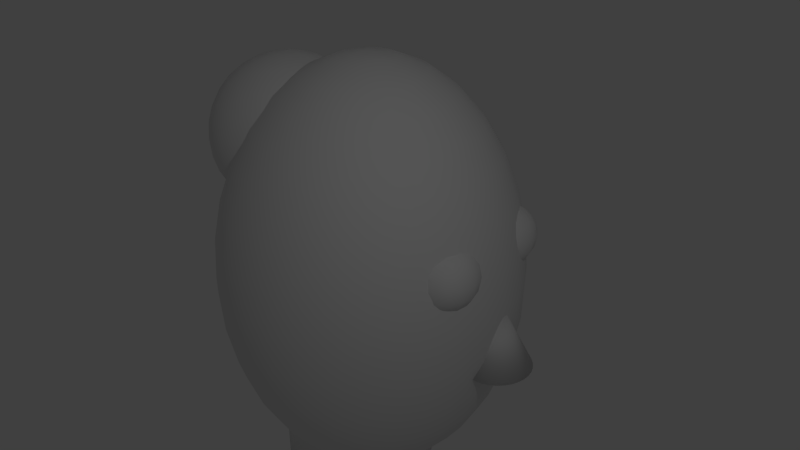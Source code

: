 # Source: womaninhat.blend  (saved by Blender 2.67.0; exported with 4.5.12 LTS)
import bpy
from mathutils import Matrix  # noqa: F401  (used for matrix-valued properties, if any)

bpy.ops.wm.read_factory_settings(use_empty=True)
scene = bpy.context.scene
scene.name = 'Scene'

# ---- collections
col_collection_1 = bpy.data.collections.new('Collection 1'); scene.collection.children.link(col_collection_1)

# ---- materials (node trees are filled in below, after node groups)
mat_material = bpy.data.materials.new('Material')
mat_material.alpha_threshold = 0.0
mat_material.use_transparent_shadow = False
mat_material.roughness = 0.5
mat_material.line_color = (0.0, 0.0, 0.0, 1.0)

# ---- material node trees

# ---- world
world_world = bpy.data.worlds.new('World'); scene.world = world_world
world_world.color = (0.05088, 0.05088, 0.05088)
world_world.use_sun_shadow = False
world_world.sun_shadow_jitter_overblur = 0.0
world_world.cycles.sampling_method = 'MANUAL'
world_world.cycles.sample_map_resolution = 256

# ---- cameras
cam_camera = bpy.data.cameras.new('Camera')
cam_camera.clip_end = 100.0
cam_camera.lens = 35.0
cam_camera.sensor_width = 32.0
cam_camera.sensor_height = 18.0
cam_camera.ortho_scale = 7.314
cam_camera.dof.focus_distance = 0.0
cam_camera.dof.aperture_fstop = 128.0

# ---- lights
light_lamp = bpy.data.lights.new('Lamp', 'POINT')
light_lamp.transmission_factor = 0.0
light_lamp.cutoff_distance = 30.0
light_lamp.energy = 100.0
light_lamp.shadow_buffer_clip_start = 1.001
light_lamp.shadow_soft_size = 0.1
light_lamp.shadow_maximum_resolution = 0.006
light_lamp.use_absolute_resolution = True
light_lamp.cycles.use_multiple_importance_sampling = False

# ---- meshes
me_cube_001 = bpy.data.meshes.new('Cube.001')
me_cube_001.from_pydata([(-2.435, -2.394, 2.761), (-2.37, -2.394, 3.112), (-2.37, -2.043, 2.761), (-2.37, -2.394, 2.41), (-2.37, -2.744, 2.761), (-2.309, -2.72, 3.087), (-2.309, -2.067, 3.087), (-2.309, -2.067, 2.435), (-2.309, -2.72, 2.435), (-1.468, -1.515, 2.761), (-1.468, -1.574, 3.112), (-1.082, -1.574, 2.761), (-1.468, -1.574, 2.41), (-1.854, -1.574, 2.761), (-1.828, -1.63, 3.087), (-1.109, -1.63, 3.087), (-1.109, -1.63, 2.435), (-1.828, -1.63, 2.435), (-0.5013, -2.394, 2.761), (-0.5662, -2.394, 3.112), (-0.5662, -2.744, 2.761), (-0.5662, -2.394, 2.41), (-0.5662, -2.043, 2.761), (-0.6274, -2.067, 3.087), (-0.6274, -2.72, 3.087), (-0.6274, -2.72, 2.435), (-0.6274, -2.067, 2.435), (-1.468, -3.272, 2.761), (-1.468, -3.213, 3.112), (-1.854, -3.213, 2.761), (-1.468, -3.213, 2.41), (-1.082, -3.213, 2.761), (-1.109, -3.158, 3.087), (-1.828, -3.158, 3.087), (-1.828, -3.158, 2.435), (-1.109, -3.158, 2.435), (-1.468, -2.394, 1.882), (-1.854, -2.394, 1.942), (-1.468, -2.043, 1.942), (-1.082, -2.394, 1.942), (-1.468, -2.744, 1.942), (-1.828, -2.72, 1.997), (-1.828, -2.067, 1.997), (-1.109, -2.067, 1.997), (-1.109, -2.72, 1.997), (-1.468, -2.394, 3.639), (-1.082, -2.394, 3.58), (-1.468, -2.043, 3.58), (-1.854, -2.394, 3.58), (-1.468, -2.744, 3.58), (-1.109, -2.72, 3.525), (-1.109, -2.067, 3.525), (-1.828, -2.067, 3.525), (-1.828, -2.72, 3.525), (-2.128, -2.696, 3.36), (-2.176, -2.394, 3.404), (-2.128, -2.092, 3.36), (-2.128, -1.795, 3.063), (-2.176, -1.75, 2.761), (-2.128, -1.795, 2.459), (-2.128, -2.092, 2.162), (-2.176, -2.394, 2.118), (-2.128, -2.696, 2.162), (-2.128, -2.993, 2.459), (-2.176, -3.037, 2.761), (-2.128, -2.993, 3.063), (-1.801, -1.795, 3.36), (-1.468, -1.75, 3.404), (-1.136, -1.795, 3.36), (-0.8089, -1.795, 3.063), (-0.7602, -1.75, 2.761), (-0.8089, -1.795, 2.459), (-1.136, -1.795, 2.162), (-1.468, -1.75, 2.118), (-1.801, -1.795, 2.162), (-0.8089, -2.092, 3.36), (-0.7602, -2.394, 3.404), (-0.8089, -2.696, 3.36), (-0.8089, -2.993, 3.063), (-0.7602, -3.037, 2.761), (-0.8089, -2.993, 2.459), (-0.8089, -2.696, 2.162), (-0.7602, -2.394, 2.118), (-0.8089, -2.092, 2.162), (-1.136, -2.993, 3.36), (-1.468, -3.037, 3.404), (-1.801, -2.993, 3.36), (-1.801, -2.993, 2.162), (-1.468, -3.037, 2.118), (-1.136, -2.993, 2.162), (-2.029, -2.903, 2.252), (-2.029, -1.884, 2.252), (-0.9077, -1.884, 2.252), (-0.9077, -2.903, 2.252), (-2.029, -2.903, 3.27), (-2.029, -1.884, 3.27), (-0.9077, -1.884, 3.27), (-0.9077, -2.903, 3.27), (2.435, -2.394, 2.761), (2.37, -2.394, 3.112), (2.37, -2.043, 2.761), (2.37, -2.394, 2.41), (2.37, -2.744, 2.761), (2.309, -2.72, 3.087), (2.309, -2.067, 3.087), (2.309, -2.067, 2.435), (2.309, -2.72, 2.435), (1.468, -1.515, 2.761), (1.468, -1.574, 3.112), (1.082, -1.574, 2.761), (1.468, -1.574, 2.41), (1.854, -1.574, 2.761), (1.828, -1.63, 3.087), (1.109, -1.63, 3.087), (1.109, -1.63, 2.435), (1.828, -1.63, 2.435), (0.5013, -2.394, 2.761), (0.5662, -2.394, 3.112), (0.5662, -2.744, 2.761), (0.5662, -2.394, 2.41), (0.5662, -2.043, 2.761), (0.6274, -2.067, 3.087), (0.6274, -2.72, 3.087), (0.6274, -2.72, 2.435), (0.6274, -2.067, 2.435), (1.468, -3.272, 2.761), (1.468, -3.213, 3.112), (1.854, -3.213, 2.761), (1.468, -3.213, 2.41), (1.082, -3.213, 2.761), (1.109, -3.158, 3.087), (1.828, -3.158, 3.087), (1.828, -3.158, 2.435), (1.109, -3.158, 2.435), (1.468, -2.394, 1.882), (1.854, -2.394, 1.942), (1.468, -2.043, 1.942), (1.082, -2.394, 1.942), (1.468, -2.744, 1.942), (1.828, -2.72, 1.997), (1.828, -2.067, 1.997), (1.109, -2.067, 1.997), (1.109, -2.72, 1.997), (1.468, -2.394, 3.639), (1.082, -2.394, 3.58), (1.468, -2.043, 3.58), (1.854, -2.394, 3.58), (1.468, -2.744, 3.58), (1.109, -2.72, 3.525), (1.109, -2.067, 3.525), (1.828, -2.067, 3.525), (1.828, -2.72, 3.525), (2.128, -2.696, 3.36), (2.176, -2.394, 3.404), (2.128, -2.092, 3.36), (2.128, -1.795, 3.063), (2.176, -1.75, 2.761), (2.128, -1.795, 2.459), (2.128, -2.092, 2.162), (2.176, -2.394, 2.118), (2.128, -2.696, 2.162), (2.128, -2.993, 2.459), (2.176, -3.037, 2.761), (2.128, -2.993, 3.063), (1.801, -1.795, 3.36), (1.468, -1.75, 3.404), (1.136, -1.795, 3.36), (0.8089, -1.795, 3.063), (0.7602, -1.75, 2.761), (0.8089, -1.795, 2.459), (1.136, -1.795, 2.162), (1.468, -1.75, 2.118), (1.801, -1.795, 2.162), (0.8089, -2.092, 3.36), (0.7602, -2.394, 3.404), (0.8089, -2.696, 3.36), (0.8089, -2.993, 3.063), (0.7602, -3.037, 2.761), (0.8089, -2.993, 2.459), (0.8089, -2.696, 2.162), (0.7602, -2.394, 2.118), (0.8089, -2.092, 2.162), (1.136, -2.993, 3.36), (1.468, -3.037, 3.404), (1.801, -2.993, 3.36), (1.801, -2.993, 2.162), (1.468, -3.037, 2.118), (1.136, -2.993, 2.162), (2.029, -2.903, 2.252), (2.029, -1.884, 2.252), (0.9077, -1.884, 2.252), (0.9077, -2.903, 2.252), (2.029, -2.903, 3.27), (2.029, -1.884, 3.27), (0.9077, -1.884, 3.27), (0.9077, -2.903, 3.27)], [], [(0, 4, 5, 1), (1, 5, 54, 55), (4, 64, 65, 5), (5, 65, 94, 54), (0, 1, 6, 2), (2, 6, 57, 58), (1, 55, 56, 6), (6, 56, 95, 57), (0, 2, 7, 3), (3, 7, 60, 61), (2, 58, 59, 7), (7, 59, 91, 60), (0, 3, 8, 4), (4, 8, 63, 64), (3, 61, 62, 8), (8, 62, 90, 63), (9, 13, 14, 10), (10, 14, 66, 67), (13, 58, 57, 14), (14, 57, 95, 66), (9, 10, 15, 11), (11, 15, 69, 70), (10, 67, 68, 15), (15, 68, 96, 69), (9, 11, 16, 12), (12, 16, 72, 73), (11, 70, 71, 16), (16, 71, 92, 72), (9, 12, 17, 13), (13, 17, 59, 58), (12, 73, 74, 17), (17, 74, 91, 59), (18, 22, 23, 19), (19, 23, 75, 76), (22, 70, 69, 23), (23, 69, 96, 75), (18, 19, 24, 20), (20, 24, 78, 79), (19, 76, 77, 24), (24, 77, 97, 78), (18, 20, 25, 21), (21, 25, 81, 82), (20, 79, 80, 25), (25, 80, 93, 81), (18, 21, 26, 22), (22, 26, 71, 70), (21, 82, 83, 26), (26, 83, 92, 71), (27, 31, 32, 28), (28, 32, 84, 85), (31, 79, 78, 32), (32, 78, 97, 84), (27, 28, 33, 29), (29, 33, 65, 64), (28, 85, 86, 33), (33, 86, 94, 65), (27, 29, 34, 30), (30, 34, 87, 88), (29, 64, 63, 34), (34, 63, 90, 87), (27, 30, 35, 31), (31, 35, 80, 79), (30, 88, 89, 35), (35, 89, 93, 80), (36, 40, 41, 37), (37, 41, 62, 61), (40, 88, 87, 41), (41, 87, 90, 62), (36, 37, 42, 38), (38, 42, 74, 73), (37, 61, 60, 42), (42, 60, 91, 74), (36, 38, 43, 39), (39, 43, 83, 82), (38, 73, 72, 43), (43, 72, 92, 83), (36, 39, 44, 40), (40, 44, 89, 88), (39, 82, 81, 44), (44, 81, 93, 89), (45, 49, 50, 46), (46, 50, 77, 76), (49, 85, 84, 50), (50, 84, 97, 77), (45, 46, 51, 47), (47, 51, 68, 67), (46, 76, 75, 51), (51, 75, 96, 68), (45, 47, 52, 48), (48, 52, 56, 55), (47, 67, 66, 52), (52, 66, 95, 56), (45, 48, 53, 49), (49, 53, 86, 85), (48, 55, 54, 53), (53, 54, 94, 86), (98, 99, 103, 102), (99, 153, 152, 103), (102, 103, 163, 162), (103, 152, 192, 163), (98, 100, 104, 99), (100, 156, 155, 104), (99, 104, 154, 153), (104, 155, 193, 154), (98, 101, 105, 100), (101, 159, 158, 105), (100, 105, 157, 156), (105, 158, 189, 157), (98, 102, 106, 101), (102, 162, 161, 106), (101, 106, 160, 159), (106, 161, 188, 160), (107, 108, 112, 111), (108, 165, 164, 112), (111, 112, 155, 156), (112, 164, 193, 155), (107, 109, 113, 108), (109, 168, 167, 113), (108, 113, 166, 165), (113, 167, 194, 166), (107, 110, 114, 109), (110, 171, 170, 114), (109, 114, 169, 168), (114, 170, 190, 169), (107, 111, 115, 110), (111, 156, 157, 115), (110, 115, 172, 171), (115, 157, 189, 172), (116, 117, 121, 120), (117, 174, 173, 121), (120, 121, 167, 168), (121, 173, 194, 167), (116, 118, 122, 117), (118, 177, 176, 122), (117, 122, 175, 174), (122, 176, 195, 175), (116, 119, 123, 118), (119, 180, 179, 123), (118, 123, 178, 177), (123, 179, 191, 178), (116, 120, 124, 119), (120, 168, 169, 124), (119, 124, 181, 180), (124, 169, 190, 181), (125, 126, 130, 129), (126, 183, 182, 130), (129, 130, 176, 177), (130, 182, 195, 176), (125, 127, 131, 126), (127, 162, 163, 131), (126, 131, 184, 183), (131, 163, 192, 184), (125, 128, 132, 127), (128, 186, 185, 132), (127, 132, 161, 162), (132, 185, 188, 161), (125, 129, 133, 128), (129, 177, 178, 133), (128, 133, 187, 186), (133, 178, 191, 187), (134, 135, 139, 138), (135, 159, 160, 139), (138, 139, 185, 186), (139, 160, 188, 185), (134, 136, 140, 135), (136, 171, 172, 140), (135, 140, 158, 159), (140, 172, 189, 158), (134, 137, 141, 136), (137, 180, 181, 141), (136, 141, 170, 171), (141, 181, 190, 170), (134, 138, 142, 137), (138, 186, 187, 142), (137, 142, 179, 180), (142, 187, 191, 179), (143, 144, 148, 147), (144, 174, 175, 148), (147, 148, 182, 183), (148, 175, 195, 182), (143, 145, 149, 144), (145, 165, 166, 149), (144, 149, 173, 174), (149, 166, 194, 173), (143, 146, 150, 145), (146, 153, 154, 150), (145, 150, 164, 165), (150, 154, 193, 164), (143, 147, 151, 146), (147, 183, 184, 151), (146, 151, 152, 153), (151, 184, 192, 152)])
me_cube_001.polygons.foreach_set('use_smooth', [True] * 192)
me_cube_001.use_remesh_preserve_volume = False
me_cube_001.use_remesh_preserve_attributes = False
me_cube_001.use_mirror_vertex_groups = False
me_cube_001.update()
me_cone_001 = bpy.data.meshes.new('Cone.001')
me_cone_001.from_pydata([(0.0, 1.0, -1.0), (0.0, 0.0, 1.0), (0.1951, 0.9808, -1.0), (0.3827, 0.9239, -1.0), (0.5556, 0.8315, -1.0), (0.7071, 0.7071, -1.0), (0.8315, 0.5556, -1.0), (0.9239, 0.3827, -1.0), (0.9808, 0.1951, -1.0), (1.0, 7.55e-08, -1.0), (0.9808, -0.1951, -1.0), (0.9239, -0.3827, -1.0), (0.8315, -0.5556, -1.0), (0.7071, -0.7071, -1.0), (0.5556, -0.8315, -1.0), (0.3827, -0.9239, -1.0), (0.1951, -0.9808, -1.0), (-3.258e-07, -1.0, -1.0), (-0.1951, -0.9808, -1.0), (-0.3827, -0.9239, -1.0), (-0.5556, -0.8315, -1.0), (-0.7071, -0.7071, -1.0), (-0.8315, -0.5556, -1.0), (-0.9239, -0.3827, -1.0), (-0.9808, -0.1951, -1.0), (-1.0, 9.656e-07, -1.0), (-0.9808, 0.1951, -1.0), (-0.9239, 0.3827, -1.0), (-0.8315, 0.5556, -1.0), (-0.7071, 0.7071, -1.0), (-0.5556, 0.8315, -1.0), (-0.3827, 0.9239, -1.0), (-0.1951, 0.9808, -1.0)], [], [(31, 1, 32), (0, 1, 2), (32, 1, 0), (2, 1, 3), (30, 1, 31), (29, 1, 30), (28, 1, 29), (27, 1, 28), (26, 1, 27), (25, 1, 26), (24, 1, 25), (23, 1, 24), (22, 1, 23), (21, 1, 22), (20, 1, 21), (19, 1, 20), (18, 1, 19), (17, 1, 18), (16, 1, 17), (15, 1, 16), (14, 1, 15), (13, 1, 14), (12, 1, 13), (11, 1, 12), (10, 1, 11), (9, 1, 10), (8, 1, 9), (7, 1, 8), (6, 1, 7), (5, 1, 6), (4, 1, 5), (3, 1, 4), (0, 2, 3, 4, 5, 6, 7, 8, 9, 10, 11, 12, 13, 14, 15, 16, 17, 18, 19, 20, 21, 22, 23, 24, 25, 26, 27, 28, 29, 30, 31, 32)])
me_cone_001.polygons.foreach_set('use_smooth', [True] * 33)
me_cone_001.use_remesh_preserve_volume = False
me_cone_001.use_remesh_preserve_attributes = False
me_cone_001.use_mirror_vertex_groups = False
me_cone_001.update()
me_cone = bpy.data.meshes.new('Cone')
me_cone.from_pydata([(0.0, 1.0, -1.0), (0.0, 0.0, 1.0), (0.1951, 0.9808, -1.0), (0.3827, 0.9239, -1.0), (0.5556, 0.8315, -1.0), (0.7071, 0.7071, -1.0), (0.8315, 0.5556, -1.0), (0.9239, 0.3827, -1.0), (0.9808, 0.1951, -1.0), (1.0, 7.55e-08, -1.0), (0.9808, -0.1951, -1.0), (0.9239, -0.3827, -1.0), (0.8315, -0.5556, -1.0), (0.7071, -0.7071, -1.0), (0.5556, -0.8315, -1.0), (0.3827, -0.9239, -1.0), (0.1951, -0.9808, -1.0), (-3.258e-07, -1.0, -1.0), (-0.1951, -0.9808, -1.0), (-0.3827, -0.9239, -1.0), (-0.5556, -0.8315, -1.0), (-0.7071, -0.7071, -1.0), (-0.8315, -0.5556, -1.0), (-0.9239, -0.3827, -1.0), (-0.9808, -0.1951, -1.0), (-1.0, 9.656e-07, -1.0), (-0.9808, 0.1951, -1.0), (-0.9239, 0.3827, -1.0), (-0.8315, 0.5556, -1.0), (-0.7071, 0.7071, -1.0), (-0.5556, 0.8315, -1.0), (-0.3827, 0.9239, -1.0), (-0.1951, 0.9808, -1.0)], [], [(31, 1, 32), (0, 1, 2), (32, 1, 0), (2, 1, 3), (30, 1, 31), (29, 1, 30), (28, 1, 29), (27, 1, 28), (26, 1, 27), (25, 1, 26), (24, 1, 25), (23, 1, 24), (22, 1, 23), (21, 1, 22), (20, 1, 21), (19, 1, 20), (18, 1, 19), (17, 1, 18), (16, 1, 17), (15, 1, 16), (14, 1, 15), (13, 1, 14), (12, 1, 13), (11, 1, 12), (10, 1, 11), (9, 1, 10), (8, 1, 9), (7, 1, 8), (6, 1, 7), (5, 1, 6), (4, 1, 5), (3, 1, 4), (0, 2, 3, 4, 5, 6, 7, 8, 9, 10, 11, 12, 13, 14, 15, 16, 17, 18, 19, 20, 21, 22, 23, 24, 25, 26, 27, 28, 29, 30, 31, 32)])
me_cone.polygons.foreach_set('use_smooth', [True] * 33)
me_cone.use_remesh_preserve_volume = False
me_cone.use_remesh_preserve_attributes = False
me_cone.use_mirror_vertex_groups = False
me_cone.update()
me_sphere_001 = bpy.data.meshes.new('Sphere.001')
me_sphere_001.from_pydata([(-0.1951, 0.0, 0.9808), (-0.3827, 0.0, 0.9239), (-0.5556, 0.0, 0.8315), (-0.7071, 0.0, 0.7071), (-0.8315, 0.0, 0.5556), (-0.9239, 0.0, 0.3827), (-0.9808, 0.0, 0.1951), (-1.0, 0.0, 7.55e-08), (-0.9808, 0.0, -0.1951), (-0.9239, 0.0, -0.3827), (-0.8315, 0.0, -0.5556), (-0.7071, 0.0, -0.7071), (-0.5556, 0.0, -0.8315), (-0.3827, 0.0, -0.9239), (-0.1951, 0.0, -0.9808), (3.258e-07, 0.0, -1.0), (-0.1913, 0.03806, 0.9808), (-0.3753, 0.07466, 0.9239), (-0.5449, 0.1084, 0.8315), (-0.6935, 0.1379, 0.7071), (-0.8155, 0.1622, 0.5556), (-0.9061, 0.1802, 0.3827), (-0.9619, 0.1913, 0.1951), (-0.9808, 0.1951, 1.192e-07), (-0.9619, 0.1913, -0.1951), (-0.9061, 0.1802, -0.3827), (-0.8155, 0.1622, -0.5556), (-0.6935, 0.1379, -0.7071), (-0.5449, 0.1084, -0.8315), (-0.3753, 0.07466, -0.9239), (-0.1913, 0.03806, -0.9808), (-0.1802, 0.07466, 0.9808), (-0.3536, 0.1464, 0.9239), (-0.5133, 0.2126, 0.8315), (-0.6533, 0.2706, 0.7071), (-0.7682, 0.3182, 0.5556), (-0.8536, 0.3536, 0.3827), (-0.9061, 0.3753, 0.1951), (-0.9239, 0.3827, 1.192e-07), (-0.9061, 0.3753, -0.1951), (-0.8536, 0.3536, -0.3827), (-0.7682, 0.3182, -0.5556), (-0.6533, 0.2706, -0.7071), (-0.5133, 0.2126, -0.8315), (-0.3536, 0.1464, -0.9239), (-0.1802, 0.07466, -0.9808), (-0.1622, 0.1084, 0.9808), (-0.3182, 0.2126, 0.9239), (-0.4619, 0.3087, 0.8315), (-0.5879, 0.3928, 0.7071), (-0.6913, 0.4619, 0.5556), (-0.7682, 0.5133, 0.3827), (-0.8155, 0.5449, 0.1951), (-0.8315, 0.5556, 1.192e-07), (-0.8155, 0.5449, -0.1951), (-0.7682, 0.5133, -0.3827), (-0.6913, 0.4619, -0.5556), (-0.5879, 0.3928, -0.7071), (-0.4619, 0.3087, -0.8315), (-0.3182, 0.2126, -0.9239), (-0.1622, 0.1084, -0.9808), (-0.1379, 0.1379, 0.9808), (-0.2706, 0.2706, 0.9239), (-0.3928, 0.3928, 0.8315), (-0.5, 0.5, 0.7071), (-0.5879, 0.5879, 0.5556), (-0.6533, 0.6533, 0.3827), (-0.6935, 0.6935, 0.1951), (-0.7071, 0.7071, 1.192e-07), (-0.6935, 0.6935, -0.1951), (-0.6533, 0.6533, -0.3827), (-0.5879, 0.5879, -0.5556), (-0.5, 0.5, -0.7071), (-0.3928, 0.3928, -0.8315), (-0.2706, 0.2706, -0.9239), (-0.1379, 0.1379, -0.9808), (-0.1084, 0.1622, 0.9808), (-0.2126, 0.3182, 0.9239), (-0.3087, 0.4619, 0.8315), (-0.3928, 0.5879, 0.7071), (-0.4619, 0.6913, 0.5556), (-0.5133, 0.7682, 0.3827), (-0.5449, 0.8155, 0.1951), (-0.5556, 0.8315, 1.192e-07), (-0.5449, 0.8155, -0.1951), (-0.5133, 0.7682, -0.3827), (-0.4619, 0.6913, -0.5556), (-0.3928, 0.5879, -0.7071), (-0.3087, 0.4619, -0.8315), (-0.2126, 0.3182, -0.9239), (-0.1084, 0.1622, -0.9808), (-0.07466, 0.1802, 0.9808), (-0.1464, 0.3536, 0.9239), (-0.2126, 0.5133, 0.8315), (-0.2706, 0.6533, 0.7071), (-0.3182, 0.7682, 0.5556), (-0.3536, 0.8536, 0.3827), (-0.3753, 0.9061, 0.1951), (-0.3827, 0.9239, 1.192e-07), (-0.3753, 0.9061, -0.1951), (-0.3536, 0.8536, -0.3827), (-0.3182, 0.7682, -0.5556), (-0.2706, 0.6533, -0.7071), (-0.2126, 0.5133, -0.8315), (-0.1464, 0.3536, -0.9239), (-0.07466, 0.1802, -0.9808), (-0.03806, 0.1913, 0.9808), (-0.07466, 0.3753, 0.9239), (-0.1084, 0.5449, 0.8315), (-0.1379, 0.6935, 0.7071), (-0.1622, 0.8155, 0.5556), (-0.1802, 0.9061, 0.3827), (-0.1913, 0.9619, 0.1951), (-0.1951, 0.9808, 1.192e-07), (-0.1913, 0.9619, -0.1951), (-0.1802, 0.9061, -0.3827), (-0.1622, 0.8155, -0.5556), (-0.1379, 0.6935, -0.7071), (-0.1084, 0.5449, -0.8315), (-0.07466, 0.3753, -0.9239), (-0.03806, 0.1913, -0.9808), (3.445e-07, 0.1951, 0.9808), (3.631e-07, 0.3827, 0.9239), (3.631e-07, 0.5556, 0.8315), (3.407e-07, 0.7071, 0.7071), (4.749e-07, 0.8315, 0.5556), (3.407e-07, 0.9239, 0.3827), (4.749e-07, 0.9808, 0.1951), (3.407e-07, 1.0, 1.192e-07), (4.749e-07, 0.9808, -0.1951), (3.407e-07, 0.9239, -0.3827), (4.152e-07, 0.8315, -0.5556), (4.003e-07, 0.7071, -0.7071), (3.929e-07, 0.5556, -0.8315), (3.556e-07, 0.3827, -0.9239), (3.147e-07, 0.1951, -0.9808), (0.03806, 0.1913, 0.9808), (0.07466, 0.3753, 0.9239), (0.1084, 0.5449, 0.8315), (0.138, 0.6935, 0.7071), (0.1622, 0.8155, 0.5556), (0.1802, 0.9061, 0.3827), (0.1913, 0.9619, 0.1951), (0.1951, 0.9808, 1.192e-07), (0.1913, 0.9619, -0.1951), (0.1802, 0.9061, -0.3827), (0.1622, 0.8155, -0.5556), (0.138, 0.6935, -0.7071), (0.1084, 0.5449, -0.8315), (0.07466, 0.3753, -0.9239), (0.03806, 0.1913, -0.9808), (0.07466, 0.1802, 0.9808), (0.1464, 0.3536, 0.9239), (0.2126, 0.5133, 0.8315), (0.2706, 0.6533, 0.7071), (0.3182, 0.7682, 0.5556), (0.3536, 0.8536, 0.3827), (0.3753, 0.9061, 0.1951), (0.3827, 0.9239, 1.192e-07), (0.3753, 0.9061, -0.1951), (0.3536, 0.8536, -0.3827), (0.3182, 0.7682, -0.5556), (0.2706, 0.6533, -0.7071), (0.2126, 0.5133, -0.8315), (0.1464, 0.3536, -0.9239), (0.07466, 0.1802, -0.9808), (0.1084, 0.1622, 0.9808), (0.2126, 0.3182, 0.9239), (0.3087, 0.4619, 0.8315), (0.3928, 0.5879, 0.7071), (0.4619, 0.6913, 0.5556), (0.5133, 0.7682, 0.3827), (0.5449, 0.8155, 0.1951), (0.5556, 0.8315, 1.192e-07), (0.5449, 0.8155, -0.1951), (0.5133, 0.7682, -0.3827), (0.4619, 0.6913, -0.5556), (0.3928, 0.5879, -0.7071), (0.3087, 0.4619, -0.8315), (0.2126, 0.3182, -0.9239), (0.1084, 0.1622, -0.9808), (0.138, 0.1379, 0.9808), (0.2706, 0.2706, 0.9239), (0.3928, 0.3928, 0.8315), (0.5, 0.5, 0.7071), (0.5879, 0.5879, 0.5556), (0.6533, 0.6533, 0.3827), (0.6935, 0.6935, 0.1951), (0.7071, 0.7071, 1.192e-07), (0.6935, 0.6935, -0.1951), (0.6533, 0.6533, -0.3827), (0.5879, 0.5879, -0.5556), (0.5, 0.5, -0.7071), (0.3928, 0.3928, -0.8315), (0.2706, 0.2706, -0.9239), (0.138, 0.1379, -0.9808), (0.1622, 0.1084, 0.9808), (0.3182, 0.2126, 0.9239), (0.4619, 0.3087, 0.8315), (0.5879, 0.3928, 0.7071), (0.6913, 0.4619, 0.5556), (0.7682, 0.5133, 0.3827), (0.8155, 0.5449, 0.1951), (0.8315, 0.5556, 1.192e-07), (0.8155, 0.5449, -0.1951), (0.7682, 0.5133, -0.3827), (0.6913, 0.4619, -0.5556), (0.5879, 0.3928, -0.7071), (0.4619, 0.3087, -0.8315), (0.3182, 0.2126, -0.9239), (0.1622, 0.1084, -0.9808), (0.1802, 0.07466, 0.9808), (0.3536, 0.1464, 0.9239), (0.5133, 0.2126, 0.8315), (0.6533, 0.2706, 0.7071), (0.7682, 0.3182, 0.5556), (0.8536, 0.3536, 0.3827), (0.9061, 0.3753, 0.1951), (0.9239, 0.3827, 1.192e-07), (0.9061, 0.3753, -0.1951), (0.8536, 0.3536, -0.3827), (0.7682, 0.3182, -0.5556), (0.6533, 0.2706, -0.7071), (0.5133, 0.2126, -0.8315), (0.3536, 0.1464, -0.9239), (0.1802, 0.07466, -0.9808), (0.1913, 0.03806, 0.9808), (0.3753, 0.07466, 0.9239), (0.5449, 0.1084, 0.8315), (0.6935, 0.1379, 0.7071), (0.8155, 0.1622, 0.5556), (0.9061, 0.1802, 0.3827), (0.9619, 0.1913, 0.1951), (0.9808, 0.1951, 1.192e-07), (0.9619, 0.1913, -0.1951), (0.9061, 0.1802, -0.3827), (0.8155, 0.1622, -0.5556), (0.6935, 0.1379, -0.7071), (0.5449, 0.1084, -0.8315), (0.3753, 0.07466, -0.9239), (0.1913, 0.03806, -0.9808), (0.1951, -3.353e-08, 0.9808), (0.3827, -5.215e-08, 0.9239), (0.5556, -6.706e-08, 0.8315), (0.7071, -5.96e-08, 0.7071), (0.8315, -1.341e-07, 0.5556), (0.9239, -4.47e-08, 0.3827), (0.9808, -1.49e-07, 0.1951), (1.0, -1.043e-07, 1.192e-07), (0.9808, -1.49e-07, -0.1951), (0.9239, -4.47e-08, -0.3827), (0.8315, -1.043e-07, -0.5556), (0.7071, -5.96e-08, -0.7071), (0.5556, -9.686e-08, -0.8315), (0.3827, -2.235e-08, -0.9239), (0.1951, 0.0, -0.9808), (0.1913, -0.03806, 0.9808), (0.3753, -0.07466, 0.9239), (0.5449, -0.1084, 0.8315), (0.6935, -0.1379, 0.7071), (0.8155, -0.1622, 0.5556), (0.9061, -0.1802, 0.3827), (0.9619, -0.1913, 0.1951), (0.9808, -0.1951, 1.192e-07), (0.9619, -0.1913, -0.1951), (0.9061, -0.1802, -0.3827), (0.8155, -0.1622, -0.5556), (0.6935, -0.1379, -0.7071), (0.5449, -0.1084, -0.8315), (0.3753, -0.07466, -0.9239), (0.1913, -0.03806, -0.9808), (0.1802, -0.07466, 0.9808), (0.3536, -0.1464, 0.9239), (0.5133, -0.2126, 0.8315), (0.6533, -0.2706, 0.7071), (0.7682, -0.3182, 0.5556), (0.8536, -0.3536, 0.3827), (0.9061, -0.3753, 0.1951), (0.9239, -0.3827, 1.192e-07), (0.9061, -0.3753, -0.1951), (0.8536, -0.3536, -0.3827), (0.7682, -0.3182, -0.5556), (0.6533, -0.2706, -0.7071), (0.5133, -0.2126, -0.8315), (0.3536, -0.1464, -0.9239), (0.1802, -0.07466, -0.9808), (0.1622, -0.1084, 0.9808), (0.3182, -0.2126, 0.9239), (0.4619, -0.3087, 0.8315), (0.5879, -0.3928, 0.7071), (0.6913, -0.4619, 0.5556), (0.7682, -0.5133, 0.3827), (0.8155, -0.5449, 0.1951), (0.8315, -0.5556, 1.192e-07), (0.8155, -0.5449, -0.1951), (0.7682, -0.5133, -0.3827), (0.6913, -0.4619, -0.5556), (0.5879, -0.3928, -0.7071), (0.4619, -0.3087, -0.8315), (0.3182, -0.2126, -0.9239), (0.1622, -0.1084, -0.9808), (0.138, -0.1379, 0.9808), (0.2706, -0.2706, 0.9239), (0.3928, -0.3928, 0.8315), (0.5, -0.5, 0.7071), (0.5879, -0.5879, 0.5556), (0.6533, -0.6533, 0.3827), (0.6935, -0.6935, 0.1951), (0.7071, -0.7071, 1.192e-07), (0.6935, -0.6935, -0.1951), (0.6533, -0.6533, -0.3827), (0.5879, -0.5879, -0.5556), (0.5, -0.5, -0.7071), (0.3928, -0.3928, -0.8315), (0.2706, -0.2706, -0.9239), (0.1379, -0.1379, -0.9808), (0.1084, -0.1622, 0.9808), (0.2126, -0.3182, 0.9239), (0.3087, -0.4619, 0.8315), (0.3928, -0.5879, 0.7071), (0.4619, -0.6913, 0.5556), (0.5133, -0.7682, 0.3827), (0.5449, -0.8155, 0.1951), (0.5556, -0.8315, 1.192e-07), (0.5449, -0.8155, -0.1951), (0.5133, -0.7682, -0.3827), (0.4619, -0.6913, -0.5556), (0.3928, -0.5879, -0.7071), (0.3087, -0.4619, -0.8315), (0.2126, -0.3182, -0.9239), (0.1084, -0.1622, -0.9808), (0.07466, -0.1802, 0.9808), (0.1464, -0.3536, 0.9239), (0.2126, -0.5133, 0.8315), (0.2706, -0.6533, 0.7071), (0.3182, -0.7682, 0.5556), (0.3536, -0.8536, 0.3827), (0.3753, -0.9061, 0.1951), (0.3827, -0.9239, 1.192e-07), (0.3753, -0.9061, -0.1951), (0.3536, -0.8536, -0.3827), (0.3182, -0.7682, -0.5556), (0.2706, -0.6533, -0.7071), (0.2126, -0.5133, -0.8315), (0.1464, -0.3536, -0.9239), (0.07466, -0.1802, -0.9808), (0.03806, -0.1913, 0.9808), (0.07466, -0.3753, 0.9239), (0.1084, -0.5449, 0.8315), (0.1379, -0.6935, 0.7071), (0.1622, -0.8155, 0.5556), (0.1802, -0.9061, 0.3827), (0.1913, -0.9619, 0.1951), (0.1951, -0.9808, 1.192e-07), (0.1913, -0.9619, -0.1951), (0.1802, -0.9061, -0.3827), (0.1622, -0.8155, -0.5556), (0.1379, -0.6935, -0.7071), (0.1084, -0.5449, -0.8315), (0.07466, -0.3753, -0.9239), (0.03806, -0.1913, -0.9808), (2.774e-07, -0.1951, 0.9808), (2.513e-07, -0.3827, 0.9239), (2.29e-07, -0.5556, 0.8315), (2.811e-07, -0.7071, 0.7071), (2.066e-07, -0.8315, 0.5556), (1.768e-07, -0.9239, 0.3827), (1.023e-07, -0.9808, 0.1951), (1.619e-07, -1.0, 1.192e-07), (1.023e-07, -0.9808, -0.1951), (1.768e-07, -0.9239, -0.3827), (2.215e-07, -0.8315, -0.5556), (2.215e-07, -0.7071, -0.7071), (2.141e-07, -0.5556, -0.8315), (3.109e-07, -0.3827, -0.9239), (3.147e-07, -0.1951, -0.9808), (-0.03806, -0.1913, 0.9808), (-0.07466, -0.3753, 0.9239), (-0.1084, -0.5449, 0.8315), (-0.1379, -0.6935, 0.7071), (-0.1622, -0.8155, 0.5556), (-0.1802, -0.9061, 0.3827), (-0.1913, -0.9619, 0.1951), (-0.1951, -0.9808, 1.192e-07), (-0.1913, -0.9619, -0.1951), (-0.1802, -0.9061, -0.3827), (-0.1622, -0.8155, -0.5556), (-0.1379, -0.6935, -0.7071), (-0.1084, -0.5449, -0.8315), (-0.07466, -0.3753, -0.9239), (-0.03806, -0.1913, -0.9808), (2.011e-07, -3.01e-07, 1.0), (-0.07466, -0.1802, 0.9808), (-0.1464, -0.3536, 0.9239), (-0.2126, -0.5133, 0.8315), (-0.2706, -0.6533, 0.7071), (-0.3182, -0.7682, 0.5556), (-0.3536, -0.8536, 0.3827), (-0.3753, -0.9061, 0.1951), (-0.3827, -0.9239, 1.192e-07), (-0.3753, -0.9061, -0.1951), (-0.3536, -0.8536, -0.3827), (-0.3182, -0.7682, -0.5556), (-0.2706, -0.6533, -0.7071), (-0.2126, -0.5133, -0.8315), (-0.1464, -0.3536, -0.9239), (-0.07466, -0.1802, -0.9808), (-0.1084, -0.1622, 0.9808), (-0.2126, -0.3182, 0.9239), (-0.3087, -0.4619, 0.8315), (-0.3928, -0.5879, 0.7071), (-0.4619, -0.6913, 0.5556), (-0.5133, -0.7682, 0.3827), (-0.5449, -0.8155, 0.1951), (-0.5556, -0.8315, 1.192e-07), (-0.5449, -0.8155, -0.1951), (-0.5133, -0.7682, -0.3827), (-0.4619, -0.6913, -0.5556), (-0.3928, -0.5879, -0.7071), (-0.3087, -0.4619, -0.8315), (-0.2126, -0.3182, -0.9239), (-0.1084, -0.1622, -0.9808), (-0.1379, -0.1379, 0.9808), (-0.2706, -0.2706, 0.9239), (-0.3928, -0.3928, 0.8315), (-0.5, -0.5, 0.7071), (-0.5879, -0.5879, 0.5556), (-0.6533, -0.6533, 0.3827), (-0.6935, -0.6935, 0.1951), (-0.7071, -0.7071, 1.192e-07), (-0.6935, -0.6935, -0.1951), (-0.6533, -0.6533, -0.3827), (-0.5879, -0.5879, -0.5556), (-0.5, -0.5, -0.7071), (-0.3928, -0.3928, -0.8315), (-0.2706, -0.2706, -0.9239), (-0.1379, -0.1379, -0.9808), (-0.1622, -0.1084, 0.9808), (-0.3182, -0.2126, 0.9239), (-0.4619, -0.3087, 0.8315), (-0.5879, -0.3928, 0.7071), (-0.6913, -0.4619, 0.5556), (-0.7682, -0.5133, 0.3827), (-0.8155, -0.5449, 0.1951), (-0.8315, -0.5556, 1.192e-07), (-0.8155, -0.5449, -0.1951), (-0.7682, -0.5133, -0.3827), (-0.6913, -0.4619, -0.5556), (-0.5879, -0.3928, -0.7071), (-0.4619, -0.3087, -0.8315), (-0.3182, -0.2126, -0.9239), (-0.1622, -0.1084, -0.9808), (-0.1802, -0.07466, 0.9808), (-0.3536, -0.1464, 0.9239), (-0.5133, -0.2126, 0.8315), (-0.6533, -0.2706, 0.7071), (-0.7682, -0.3182, 0.5556), (-0.8536, -0.3536, 0.3827), (-0.9061, -0.3753, 0.1951), (-0.9239, -0.3827, 1.192e-07), (-0.9061, -0.3753, -0.1951), (-0.8536, -0.3536, -0.3827), (-0.7682, -0.3182, -0.5556), (-0.6533, -0.2706, -0.7071), (-0.5133, -0.2126, -0.8315), (-0.3536, -0.1464, -0.9239), (-0.1802, -0.07466, -0.9808), (-0.1913, -0.03806, 0.9808), (-0.3753, -0.07466, 0.9239), (-0.5449, -0.1084, 0.8315), (-0.6935, -0.1379, 0.7071), (-0.8155, -0.1622, 0.5556), (-0.9061, -0.1802, 0.3827), (-0.9619, -0.1913, 0.1951), (-0.9808, -0.1951, 1.192e-07), (-0.9619, -0.1913, -0.1951), (-0.9061, -0.1802, -0.3827), (-0.8155, -0.1622, -0.5556), (-0.6935, -0.1379, -0.7071), (-0.5449, -0.1084, -0.8315), (-0.3753, -0.07466, -0.9239), (-0.1913, -0.03806, -0.9808)], [], [(9, 8, 24, 25), (3, 2, 18, 19), (10, 9, 25, 26), (4, 3, 19, 20), (11, 10, 26, 27), (5, 4, 20, 21), (12, 11, 27, 28), (6, 5, 21, 22), (13, 12, 28, 29), (7, 6, 22, 23), (1, 0, 16, 17), (14, 13, 29, 30), (8, 7, 23, 24), (2, 1, 17, 18), (27, 26, 41, 42), (21, 20, 35, 36), (28, 27, 42, 43), (22, 21, 36, 37), (29, 28, 43, 44), (23, 22, 37, 38), (17, 16, 31, 32), (30, 29, 44, 45), (24, 23, 38, 39), (18, 17, 32, 33), (25, 24, 39, 40), (19, 18, 33, 34), (26, 25, 40, 41), (20, 19, 34, 35), (40, 39, 54, 55), (34, 33, 48, 49), (41, 40, 55, 56), (35, 34, 49, 50), (42, 41, 56, 57), (36, 35, 50, 51), (43, 42, 57, 58), (37, 36, 51, 52), (44, 43, 58, 59), (38, 37, 52, 53), (32, 31, 46, 47), (45, 44, 59, 60), (39, 38, 53, 54), (33, 32, 47, 48), (59, 58, 73, 74), (53, 52, 67, 68), (47, 46, 61, 62), (60, 59, 74, 75), (54, 53, 68, 69), (48, 47, 62, 63), (55, 54, 69, 70), (49, 48, 63, 64), (56, 55, 70, 71), (50, 49, 64, 65), (57, 56, 71, 72), (51, 50, 65, 66), (58, 57, 72, 73), (52, 51, 66, 67), (72, 71, 86, 87), (66, 65, 80, 81), (73, 72, 87, 88), (67, 66, 81, 82), (74, 73, 88, 89), (68, 67, 82, 83), (62, 61, 76, 77), (75, 74, 89, 90), (69, 68, 83, 84), (63, 62, 77, 78), (70, 69, 84, 85), (64, 63, 78, 79), (71, 70, 85, 86), (65, 64, 79, 80), (85, 84, 99, 100), (79, 78, 93, 94), (86, 85, 100, 101), (80, 79, 94, 95), (87, 86, 101, 102), (81, 80, 95, 96), (88, 87, 102, 103), (82, 81, 96, 97), (89, 88, 103, 104), (83, 82, 97, 98), (77, 76, 91, 92), (90, 89, 104, 105), (84, 83, 98, 99), (78, 77, 92, 93), (104, 103, 118, 119), (98, 97, 112, 113), (92, 91, 106, 107), (105, 104, 119, 120), (99, 98, 113, 114), (93, 92, 107, 108), (100, 99, 114, 115), (94, 93, 108, 109), (101, 100, 115, 116), (95, 94, 109, 110), (102, 101, 116, 117), (96, 95, 110, 111), (103, 102, 117, 118), (97, 96, 111, 112), (117, 116, 131, 132), (111, 110, 125, 126), (118, 117, 132, 133), (112, 111, 126, 127), (119, 118, 133, 134), (113, 112, 127, 128), (107, 106, 121, 122), (120, 119, 134, 135), (114, 113, 128, 129), (108, 107, 122, 123), (115, 114, 129, 130), (109, 108, 123, 124), (116, 115, 130, 131), (110, 109, 124, 125), (123, 122, 137, 138), (130, 129, 144, 145), (124, 123, 138, 139), (131, 130, 145, 146), (125, 124, 139, 140), (132, 131, 146, 147), (126, 125, 140, 141), (133, 132, 147, 148), (127, 126, 141, 142), (134, 133, 148, 149), (128, 127, 142, 143), (122, 121, 136, 137), (135, 134, 149, 150), (129, 128, 143, 144), (142, 141, 156, 157), (149, 148, 163, 164), (143, 142, 157, 158), (137, 136, 151, 152), (150, 149, 164, 165), (144, 143, 158, 159), (138, 137, 152, 153), (145, 144, 159, 160), (139, 138, 153, 154), (146, 145, 160, 161), (140, 139, 154, 155), (147, 146, 161, 162), (141, 140, 155, 156), (148, 147, 162, 163), (161, 160, 175, 176), (155, 154, 169, 170), (162, 161, 176, 177), (156, 155, 170, 171), (163, 162, 177, 178), (157, 156, 171, 172), (164, 163, 178, 179), (158, 157, 172, 173), (152, 151, 166, 167), (165, 164, 179, 180), (159, 158, 173, 174), (153, 152, 167, 168), (160, 159, 174, 175), (154, 153, 168, 169), (180, 179, 194, 195), (174, 173, 188, 189), (168, 167, 182, 183), (175, 174, 189, 190), (169, 168, 183, 184), (176, 175, 190, 191), (170, 169, 184, 185), (177, 176, 191, 192), (171, 170, 185, 186), (178, 177, 192, 193), (172, 171, 186, 187), (179, 178, 193, 194), (173, 172, 187, 188), (167, 166, 181, 182), (193, 192, 207, 208), (187, 186, 201, 202), (194, 193, 208, 209), (188, 187, 202, 203), (182, 181, 196, 197), (195, 194, 209, 210), (189, 188, 203, 204), (183, 182, 197, 198), (190, 189, 204, 205), (184, 183, 198, 199), (191, 190, 205, 206), (185, 184, 199, 200), (192, 191, 206, 207), (186, 185, 200, 201), (206, 205, 220, 221), (200, 199, 214, 215), (207, 206, 221, 222), (201, 200, 215, 216), (208, 207, 222, 223), (202, 201, 216, 217), (209, 208, 223, 224), (203, 202, 217, 218), (197, 196, 211, 212), (210, 209, 224, 225), (204, 203, 218, 219), (198, 197, 212, 213), (205, 204, 219, 220), (199, 198, 213, 214), (225, 224, 239, 240), (219, 218, 233, 234), (213, 212, 227, 228), (220, 219, 234, 235), (214, 213, 228, 229), (221, 220, 235, 236), (215, 214, 229, 230), (222, 221, 236, 237), (216, 215, 230, 231), (223, 222, 237, 238), (217, 216, 231, 232), (224, 223, 238, 239), (218, 217, 232, 233), (212, 211, 226, 227), (238, 237, 252, 253), (232, 231, 246, 247), (239, 238, 253, 254), (233, 232, 247, 248), (227, 226, 241, 242), (240, 239, 254, 255), (234, 233, 248, 249), (228, 227, 242, 243), (235, 234, 249, 250), (229, 228, 243, 244), (236, 235, 250, 251), (230, 229, 244, 245), (237, 236, 251, 252), (231, 230, 245, 246), (251, 250, 265, 266), (245, 244, 259, 260), (252, 251, 266, 267), (246, 245, 260, 261), (253, 252, 267, 268), (247, 246, 261, 262), (254, 253, 268, 269), (248, 247, 262, 263), (242, 241, 256, 257), (255, 254, 269, 270), (249, 248, 263, 264), (243, 242, 257, 258), (250, 249, 264, 265), (244, 243, 258, 259), (257, 256, 271, 272), (270, 269, 284, 285), (264, 263, 278, 279), (258, 257, 272, 273), (265, 264, 279, 280), (259, 258, 273, 274), (266, 265, 280, 281), (260, 259, 274, 275), (267, 266, 281, 282), (261, 260, 275, 276), (268, 267, 282, 283), (262, 261, 276, 277), (269, 268, 283, 284), (263, 262, 277, 278), (276, 275, 290, 291), (283, 282, 297, 298), (277, 276, 291, 292), (284, 283, 298, 299), (278, 277, 292, 293), (272, 271, 286, 287), (285, 284, 299, 300), (279, 278, 293, 294), (273, 272, 287, 288), (280, 279, 294, 295), (274, 273, 288, 289), (281, 280, 295, 296), (275, 274, 289, 290), (282, 281, 296, 297), (295, 294, 309, 310), (289, 288, 303, 304), (296, 295, 310, 311), (290, 289, 304, 305), (297, 296, 311, 312), (291, 290, 305, 306), (298, 297, 312, 313), (292, 291, 306, 307), (299, 298, 313, 314), (293, 292, 307, 308), (287, 286, 301, 302), (300, 299, 314, 315), (294, 293, 308, 309), (288, 287, 302, 303), (314, 313, 328, 329), (308, 307, 322, 323), (302, 301, 316, 317), (315, 314, 329, 330), (309, 308, 323, 324), (303, 302, 317, 318), (310, 309, 324, 325), (304, 303, 318, 319), (311, 310, 325, 326), (305, 304, 319, 320), (312, 311, 326, 327), (306, 305, 320, 321), (313, 312, 327, 328), (307, 306, 321, 322), (327, 326, 341, 342), (321, 320, 335, 336), (328, 327, 342, 343), (322, 321, 336, 337), (329, 328, 343, 344), (323, 322, 337, 338), (317, 316, 331, 332), (330, 329, 344, 345), (324, 323, 338, 339), (318, 317, 332, 333), (325, 324, 339, 340), (319, 318, 333, 334), (326, 325, 340, 341), (320, 319, 334, 335), (340, 339, 354, 355), (334, 333, 348, 349), (341, 340, 355, 356), (335, 334, 349, 350), (342, 341, 356, 357), (336, 335, 350, 351), (343, 342, 357, 358), (337, 336, 351, 352), (344, 343, 358, 359), (338, 337, 352, 353), (332, 331, 346, 347), (345, 344, 359, 360), (339, 338, 353, 354), (333, 332, 347, 348), (359, 358, 373, 374), (353, 352, 367, 368), (347, 346, 361, 362), (360, 359, 374, 375), (354, 353, 368, 369), (348, 347, 362, 363), (355, 354, 369, 370), (349, 348, 363, 364), (356, 355, 370, 371), (350, 349, 364, 365), (357, 356, 371, 372), (351, 350, 365, 366), (358, 357, 372, 373), (352, 351, 366, 367), (372, 371, 386, 387), (366, 365, 380, 381), (373, 372, 387, 388), (367, 366, 381, 382), (374, 373, 388, 389), (368, 367, 382, 383), (362, 361, 376, 377), (375, 374, 389, 390), (369, 368, 383, 384), (363, 362, 377, 378), (370, 369, 384, 385), (364, 363, 378, 379), (371, 370, 385, 386), (365, 364, 379, 380), (385, 384, 400, 401), (379, 378, 394, 395), (386, 385, 401, 402), (380, 379, 395, 396), (387, 386, 402, 403), (381, 380, 396, 397), (388, 387, 403, 404), (382, 381, 397, 398), (389, 388, 404, 405), (383, 382, 398, 399), (377, 376, 392, 393), (390, 389, 405, 406), (384, 383, 399, 400), (378, 377, 393, 394), (405, 404, 419, 420), (399, 398, 413, 414), (393, 392, 407, 408), (406, 405, 420, 421), (400, 399, 414, 415), (394, 393, 408, 409), (401, 400, 415, 416), (395, 394, 409, 410), (402, 401, 416, 417), (396, 395, 410, 411), (403, 402, 417, 418), (397, 396, 411, 412), (404, 403, 418, 419), (398, 397, 412, 413), (411, 410, 425, 426), (418, 417, 432, 433), (412, 411, 426, 427), (419, 418, 433, 434), (413, 412, 427, 428), (420, 419, 434, 435), (414, 413, 428, 429), (408, 407, 422, 423), (421, 420, 435, 436), (415, 414, 429, 430), (409, 408, 423, 424), (416, 415, 430, 431), (410, 409, 424, 425), (417, 416, 431, 432), (430, 429, 444, 445), (424, 423, 438, 439), (431, 430, 445, 446), (425, 424, 439, 440), (432, 431, 446, 447), (426, 425, 440, 441), (433, 432, 447, 448), (427, 426, 441, 442), (434, 433, 448, 449), (428, 427, 442, 443), (435, 434, 449, 450), (429, 428, 443, 444), (423, 422, 437, 438), (436, 435, 450, 451), (449, 448, 463, 464), (443, 442, 457, 458), (450, 449, 464, 465), (444, 443, 458, 459), (438, 437, 452, 453), (451, 450, 465, 466), (445, 444, 459, 460), (439, 438, 453, 454), (446, 445, 460, 461), (440, 439, 454, 455), (447, 446, 461, 462), (441, 440, 455, 456), (448, 447, 462, 463), (442, 441, 456, 457), (462, 461, 476, 477), (456, 455, 470, 471), (463, 462, 477, 478), (457, 456, 471, 472), (464, 463, 478, 479), (458, 457, 472, 473), (465, 464, 479, 480), (459, 458, 473, 474), (453, 452, 467, 468), (466, 465, 480, 481), (460, 459, 474, 475), (454, 453, 468, 469), (461, 460, 475, 476), (455, 454, 469, 470), (15, 14, 30), (0, 391, 16), (16, 391, 31), (15, 30, 45), (15, 45, 60), (31, 391, 46), (15, 60, 75), (46, 391, 61), (61, 391, 76), (15, 75, 90), (15, 90, 105), (76, 391, 91), (15, 105, 120), (91, 391, 106), (106, 391, 121), (15, 120, 135), (15, 135, 150), (121, 391, 136), (136, 391, 151), (15, 150, 165), (151, 391, 166), (15, 165, 180), (15, 180, 195), (166, 391, 181), (181, 391, 196), (15, 195, 210), (196, 391, 211), (15, 210, 225), (15, 225, 240), (211, 391, 226), (226, 391, 241), (15, 240, 255), (241, 391, 256), (15, 255, 270), (15, 270, 285), (256, 391, 271), (271, 391, 286), (15, 285, 300), (286, 391, 301), (15, 300, 315), (15, 315, 330), (301, 391, 316), (316, 391, 331), (15, 330, 345), (15, 345, 360), (331, 391, 346), (15, 360, 375), (346, 391, 361), (361, 391, 376), (15, 375, 390), (15, 390, 406), (376, 391, 392), (392, 391, 407), (15, 406, 421), (407, 391, 422), (15, 421, 436), (15, 436, 451), (422, 391, 437), (437, 391, 452), (15, 451, 466), (452, 391, 467), (15, 466, 481), (481, 480, 13, 14), (475, 474, 7, 8), (469, 468, 1, 2), (15, 481, 14), (476, 475, 8, 9), (470, 469, 2, 3), (477, 476, 9, 10), (471, 470, 3, 4), (478, 477, 10, 11), (472, 471, 4, 5), (479, 478, 11, 12), (473, 472, 5, 6), (467, 391, 0), (480, 479, 12, 13), (474, 473, 6, 7), (468, 467, 0, 1)])
me_sphere_001.polygons.foreach_set('use_smooth', [True] * 512)
me_sphere_001.use_remesh_preserve_volume = False
me_sphere_001.use_remesh_preserve_attributes = False
me_sphere_001.use_mirror_vertex_groups = False
me_sphere_001.update()
me_cylinder = bpy.data.meshes.new('Cylinder')
me_cylinder.from_pydata([(0.0, 1.0, -1.0), (0.0, 1.0, 1.0), (0.1951, 0.9808, -1.0), (0.1951, 0.9808, 1.0), (0.3827, 0.9239, -1.0), (0.3827, 0.9239, 1.0), (0.5556, 0.8315, -1.0), (0.5556, 0.8315, 1.0), (0.7071, 0.7071, -1.0), (0.7071, 0.7071, 1.0), (0.8315, 0.5556, -1.0), (0.8315, 0.5556, 1.0), (0.9239, 0.3827, -1.0), (0.9239, 0.3827, 1.0), (0.9808, 0.1951, -1.0), (0.9808, 0.1951, 1.0), (1.0, 7.55e-08, -1.0), (1.0, 7.55e-08, 1.0), (0.9808, -0.1951, -1.0), (0.9808, -0.1951, 1.0), (0.9239, -0.3827, -1.0), (0.9239, -0.3827, 1.0), (0.8315, -0.5556, -1.0), (0.8315, -0.5556, 1.0), (0.7071, -0.7071, -1.0), (0.7071, -0.7071, 1.0), (0.5556, -0.8315, -1.0), (0.5556, -0.8315, 1.0), (0.3827, -0.9239, -1.0), (0.3827, -0.9239, 1.0), (0.1951, -0.9808, -1.0), (0.1951, -0.9808, 1.0), (-3.258e-07, -1.0, -1.0), (-3.258e-07, -1.0, 1.0), (-0.1951, -0.9808, -1.0), (-0.1951, -0.9808, 1.0), (-0.3827, -0.9239, -1.0), (-0.3827, -0.9239, 1.0), (-0.5556, -0.8315, -1.0), (-0.5556, -0.8315, 1.0), (-0.7071, -0.7071, -1.0), (-0.7071, -0.7071, 1.0), (-0.8315, -0.5556, -1.0), (-0.8315, -0.5556, 1.0), (-0.9239, -0.3827, -1.0), (-0.9239, -0.3827, 1.0), (-0.9808, -0.1951, -1.0), (-0.9808, -0.1951, 1.0), (-1.0, 9.656e-07, -1.0), (-1.0, 9.656e-07, 1.0), (-0.9808, 0.1951, -1.0), (-0.9808, 0.1951, 1.0), (-0.9239, 0.3827, -1.0), (-0.9239, 0.3827, 1.0), (-0.8315, 0.5556, -1.0), (-0.8315, 0.5556, 1.0), (-0.7071, 0.7071, -1.0), (-0.7071, 0.7071, 1.0), (-0.5556, 0.8315, -1.0), (-0.5556, 0.8315, 1.0), (-0.3827, 0.9239, -1.0), (-0.3827, 0.9239, 1.0), (-0.1951, 0.9808, -1.0), (-0.1951, 0.9808, 1.0)], [], [(0, 1, 3, 2), (2, 3, 5, 4), (4, 5, 7, 6), (6, 7, 9, 8), (8, 9, 11, 10), (10, 11, 13, 12), (12, 13, 15, 14), (14, 15, 17, 16), (16, 17, 19, 18), (18, 19, 21, 20), (20, 21, 23, 22), (22, 23, 25, 24), (24, 25, 27, 26), (26, 27, 29, 28), (28, 29, 31, 30), (30, 31, 33, 32), (32, 33, 35, 34), (34, 35, 37, 36), (36, 37, 39, 38), (38, 39, 41, 40), (40, 41, 43, 42), (42, 43, 45, 44), (44, 45, 47, 46), (46, 47, 49, 48), (48, 49, 51, 50), (50, 51, 53, 52), (52, 53, 55, 54), (54, 55, 57, 56), (56, 57, 59, 58), (58, 59, 61, 60), (3, 1, 63, 61, 59, 57, 55, 53, 51, 49, 47, 45, 43, 41, 39, 37, 35, 33, 31, 29, 27, 25, 23, 21, 19, 17, 15, 13, 11, 9, 7, 5), (62, 63, 1, 0), (60, 61, 63, 62), (0, 2, 4, 6, 8, 10, 12, 14, 16, 18, 20, 22, 24, 26, 28, 30, 32, 34, 36, 38, 40, 42, 44, 46, 48, 50, 52, 54, 56, 58, 60, 62)])
me_cylinder.polygons.foreach_set('use_smooth', [True] * 34)
me_cylinder.use_remesh_preserve_volume = False
me_cylinder.use_remesh_preserve_attributes = False
me_cylinder.use_mirror_vertex_groups = False
me_cylinder.update()
me_sphere = bpy.data.meshes.new('Sphere')
me_sphere.from_pydata([(-0.1913, -0.03806, -0.9808), (-0.3753, -0.07466, -0.9239), (-0.5449, -0.1084, -0.8315), (-0.6935, -0.1379, -0.7071), (-0.8155, -0.1622, -0.5556), (-0.9061, -0.1802, -0.3827), (-0.9619, -0.1913, -0.1951), (-0.9808, -0.1951, 1.192e-07), (-0.9619, -0.1913, 0.1951), (-0.9061, -0.1802, 0.3827), (-0.8155, -0.1622, 0.5556), (-0.6935, -0.1379, 0.7071), (-0.5449, -0.1084, 0.8315), (-0.3753, -0.07466, 0.9239), (-0.1913, -0.03806, 0.9808), (-0.1802, -0.07466, -0.9808), (-0.3536, -0.1464, -0.9239), (-0.5133, -0.2126, -0.8315), (-0.6533, -0.2706, -0.7071), (-0.7682, -0.3182, -0.5556), (-0.8536, -0.3536, -0.3827), (-0.9061, -0.3753, -0.1951), (-0.9239, -0.3827, 1.192e-07), (-0.9061, -0.3753, 0.1951), (-0.8536, -0.3536, 0.3827), (-0.7682, -0.3182, 0.5556), (-0.6533, -0.2706, 0.7071), (-0.5133, -0.2126, 0.8315), (-0.3536, -0.1464, 0.9239), (-0.1802, -0.07466, 0.9808), (-0.1622, -0.1084, -0.9808), (-0.3182, -0.2126, -0.9239), (-0.4619, -0.3087, -0.8315), (-0.5879, -0.3928, -0.7071), (-0.6913, -0.4619, -0.5556), (-0.7682, -0.5133, -0.3827), (-0.8155, -0.5449, -0.1951), (-0.8315, -0.5556, 1.192e-07), (-0.8155, -0.5449, 0.1951), (-0.7682, -0.5133, 0.3827), (-0.6913, -0.4619, 0.5556), (-0.5879, -0.3928, 0.7071), (-0.4619, -0.3087, 0.8315), (-0.3182, -0.2126, 0.9239), (-0.1622, -0.1084, 0.9808), (-0.1379, -0.1379, -0.9808), (-0.2706, -0.2706, -0.9239), (-0.3928, -0.3928, -0.8315), (-0.5, -0.5, -0.7071), (-0.5879, -0.5879, -0.5556), (-0.6533, -0.6533, -0.3827), (-0.6935, -0.6935, -0.1951), (-0.7071, -0.7071, 1.192e-07), (-0.6935, -0.6935, 0.1951), (-0.6533, -0.6533, 0.3827), (-0.5879, -0.5879, 0.5556), (-0.5, -0.5, 0.7071), (-0.3928, -0.3928, 0.8315), (-0.2706, -0.2706, 0.9239), (-0.1379, -0.1379, 0.9808), (-0.1084, -0.1622, -0.9808), (-0.2126, -0.3182, -0.9239), (-0.3087, -0.4619, -0.8315), (-0.3928, -0.5879, -0.7071), (-0.4619, -0.6913, -0.5556), (-0.5133, -0.7682, -0.3827), (-0.5449, -0.8155, -0.1951), (-0.5556, -0.8315, 1.192e-07), (-0.5449, -0.8155, 0.1951), (-0.5133, -0.7682, 0.3827), (-0.4619, -0.6913, 0.5556), (-0.3928, -0.5879, 0.7071), (-0.3087, -0.4619, 0.8315), (-0.2126, -0.3182, 0.9239), (-0.1084, -0.1622, 0.9808), (-0.07466, -0.1802, -0.9808), (-0.1464, -0.3536, -0.9239), (-0.2126, -0.5133, -0.8315), (-0.2706, -0.6533, -0.7071), (-0.3182, -0.7682, -0.5556), (-0.3536, -0.8536, -0.3827), (-0.3753, -0.9061, -0.1951), (-0.3827, -0.9239, 1.192e-07), (-0.3753, -0.9061, 0.1951), (-0.3536, -0.8536, 0.3827), (-0.3182, -0.7682, 0.5556), (-0.2706, -0.6533, 0.7071), (-0.2126, -0.5133, 0.8315), (-0.1464, -0.3536, 0.9239), (-0.07466, -0.1802, 0.9808), (2.011e-07, -3.01e-07, 1.0), (-0.03806, -0.1913, -0.9808), (-0.07466, -0.3753, -0.9239), (-0.1084, -0.5449, -0.8315), (-0.1379, -0.6935, -0.7071), (-0.1622, -0.8155, -0.5556), (-0.1802, -0.9061, -0.3827), (-0.1913, -0.9619, -0.1951), (-0.1951, -0.9808, 1.192e-07), (-0.1913, -0.9619, 0.1951), (-0.1802, -0.9061, 0.3827), (-0.1622, -0.8155, 0.5556), (-0.1379, -0.6935, 0.7071), (-0.1084, -0.5449, 0.8315), (-0.07466, -0.3753, 0.9239), (-0.03806, -0.1913, 0.9808), (3.147e-07, -0.1951, -0.9808), (3.109e-07, -0.3827, -0.9239), (2.141e-07, -0.5556, -0.8315), (2.215e-07, -0.7071, -0.7071), (2.215e-07, -0.8315, -0.5556), (1.768e-07, -0.9239, -0.3827), (1.023e-07, -0.9808, -0.1951), (1.619e-07, -1.0, 1.192e-07), (1.023e-07, -0.9808, 0.1951), (1.768e-07, -0.9239, 0.3827), (2.066e-07, -0.8315, 0.5556), (2.811e-07, -0.7071, 0.7071), (2.29e-07, -0.5556, 0.8315), (2.513e-07, -0.3827, 0.9239), (2.774e-07, -0.1951, 0.9808), (0.03806, -0.1913, -0.9808), (0.07466, -0.3753, -0.9239), (0.1084, -0.5449, -0.8315), (0.1379, -0.6935, -0.7071), (0.1622, -0.8155, -0.5556), (0.1802, -0.9061, -0.3827), (0.1913, -0.9619, -0.1951), (0.1951, -0.9808, 1.192e-07), (0.1913, -0.9619, 0.1951), (0.1802, -0.9061, 0.3827), (0.1622, -0.8155, 0.5556), (0.1379, -0.6935, 0.7071), (0.1084, -0.5449, 0.8315), (0.07466, -0.3753, 0.9239), (0.03806, -0.1913, 0.9808), (0.07466, -0.1802, -0.9808), (0.1464, -0.3536, -0.9239), (0.2126, -0.5133, -0.8315), (0.2706, -0.6533, -0.7071), (0.3182, -0.7682, -0.5556), (0.3536, -0.8536, -0.3827), (0.3753, -0.9061, -0.1951), (0.3827, -0.9239, 1.192e-07), (0.3753, -0.9061, 0.1951), (0.3536, -0.8536, 0.3827), (0.3182, -0.7682, 0.5556), (0.2706, -0.6533, 0.7071), (0.2126, -0.5133, 0.8315), (0.1464, -0.3536, 0.9239), (0.07466, -0.1802, 0.9808), (0.1084, -0.1622, -0.9808), (0.2126, -0.3182, -0.9239), (0.3087, -0.4619, -0.8315), (0.3928, -0.5879, -0.7071), (0.4619, -0.6913, -0.5556), (0.5133, -0.7682, -0.3827), (0.5449, -0.8155, -0.1951), (0.5556, -0.8315, 1.192e-07), (0.5449, -0.8155, 0.1951), (0.5133, -0.7682, 0.3827), (0.4619, -0.6913, 0.5556), (0.3928, -0.5879, 0.7071), (0.3087, -0.4619, 0.8315), (0.2126, -0.3182, 0.9239), (0.1084, -0.1622, 0.9808), (0.1379, -0.1379, -0.9808), (0.2706, -0.2706, -0.9239), (0.3928, -0.3928, -0.8315), (0.5, -0.5, -0.7071), (0.5879, -0.5879, -0.5556), (0.6533, -0.6533, -0.3827), (0.6935, -0.6935, -0.1951), (0.7071, -0.7071, 1.192e-07), (0.6935, -0.6935, 0.1951), (0.6533, -0.6533, 0.3827), (0.5879, -0.5879, 0.5556), (0.5, -0.5, 0.7071), (0.3928, -0.3928, 0.8315), (0.2706, -0.2706, 0.9239), (0.138, -0.1379, 0.9808), (0.1622, -0.1084, -0.9808), (0.3182, -0.2126, -0.9239), (0.4619, -0.3087, -0.8315), (0.5879, -0.3928, -0.7071), (0.6913, -0.4619, -0.5556), (0.7682, -0.5133, -0.3827), (0.8155, -0.5449, -0.1951), (0.8315, -0.5556, 1.192e-07), (0.8155, -0.5449, 0.1951), (0.7682, -0.5133, 0.3827), (0.6913, -0.4619, 0.5556), (0.5879, -0.3928, 0.7071), (0.4619, -0.3087, 0.8315), (0.3182, -0.2126, 0.9239), (0.1622, -0.1084, 0.9808), (0.1802, -0.07466, -0.9808), (0.3536, -0.1464, -0.9239), (0.5133, -0.2126, -0.8315), (0.6533, -0.2706, -0.7071), (0.7682, -0.3182, -0.5556), (0.8536, -0.3536, -0.3827), (0.9061, -0.3753, -0.1951), (0.9239, -0.3827, 1.192e-07), (0.9061, -0.3753, 0.1951), (0.8536, -0.3536, 0.3827), (0.7682, -0.3182, 0.5556), (0.6533, -0.2706, 0.7071), (0.5133, -0.2126, 0.8315), (0.3536, -0.1464, 0.9239), (0.1802, -0.07466, 0.9808), (0.1913, -0.03806, -0.9808), (0.3753, -0.07466, -0.9239), (0.5449, -0.1084, -0.8315), (0.6935, -0.1379, -0.7071), (0.8155, -0.1622, -0.5556), (0.9061, -0.1802, -0.3827), (0.9619, -0.1913, -0.1951), (0.9808, -0.1951, 1.192e-07), (0.9619, -0.1913, 0.1951), (0.9061, -0.1802, 0.3827), (0.8155, -0.1622, 0.5556), (0.6935, -0.1379, 0.7071), (0.5449, -0.1084, 0.8315), (0.3753, -0.07466, 0.9239), (0.1913, -0.03806, 0.9808), (0.1951, 0.0, -0.9808), (0.3827, -2.235e-08, -0.9239), (0.5556, -9.686e-08, -0.8315), (0.7071, -5.96e-08, -0.7071), (0.8315, -1.043e-07, -0.5556), (0.9239, -4.47e-08, -0.3827), (0.9808, -1.49e-07, -0.1951), (1.0, -1.043e-07, 1.192e-07), (0.9808, -1.49e-07, 0.1951), (0.9239, -4.47e-08, 0.3827), (0.8315, -1.341e-07, 0.5556), (0.7071, -5.96e-08, 0.7071), (0.5556, -6.706e-08, 0.8315), (0.3827, -5.215e-08, 0.9239), (0.1951, -3.353e-08, 0.9808), (0.1913, 0.03806, -0.9808), (0.3753, 0.07466, -0.9239), (0.5449, 0.1084, -0.8315), (0.6935, 0.1379, -0.7071), (0.8155, 0.1622, -0.5556), (0.9061, 0.1802, -0.3827), (0.9619, 0.1913, -0.1951), (0.9808, 0.1951, 1.192e-07), (0.9619, 0.1913, 0.1951), (0.9061, 0.1802, 0.3827), (0.8155, 0.1622, 0.5556), (0.6935, 0.1379, 0.7071), (0.5449, 0.1084, 0.8315), (0.3753, 0.07466, 0.9239), (0.1913, 0.03806, 0.9808), (0.1802, 0.07466, -0.9808), (0.3536, 0.1464, -0.9239), (0.5133, 0.2126, -0.8315), (0.6533, 0.2706, -0.7071), (0.7682, 0.3182, -0.5556), (0.8536, 0.3536, -0.3827), (0.9061, 0.3753, -0.1951), (0.9239, 0.3827, 1.192e-07), (0.9061, 0.3753, 0.1951), (0.8536, 0.3536, 0.3827), (0.7682, 0.3182, 0.5556), (0.6533, 0.2706, 0.7071), (0.5133, 0.2126, 0.8315), (0.3536, 0.1464, 0.9239), (0.1802, 0.07466, 0.9808), (0.1622, 0.1084, -0.9808), (0.3182, 0.2126, -0.9239), (0.4619, 0.3087, -0.8315), (0.5879, 0.3928, -0.7071), (0.6913, 0.4619, -0.5556), (0.7682, 0.5133, -0.3827), (0.8155, 0.5449, -0.1951), (0.8315, 0.5556, 1.192e-07), (0.8155, 0.5449, 0.1951), (0.7682, 0.5133, 0.3827), (0.6913, 0.4619, 0.5556), (0.5879, 0.3928, 0.7071), (0.4619, 0.3087, 0.8315), (0.3182, 0.2126, 0.9239), (0.1622, 0.1084, 0.9808), (0.138, 0.1379, -0.9808), (0.2706, 0.2706, -0.9239), (0.3928, 0.3928, -0.8315), (0.5, 0.5, -0.7071), (0.5879, 0.5879, -0.5556), (0.6533, 0.6533, -0.3827), (0.6935, 0.6935, -0.1951), (0.7071, 0.7071, 1.192e-07), (0.6935, 0.6935, 0.1951), (0.6533, 0.6533, 0.3827), (0.5879, 0.5879, 0.5556), (0.5, 0.5, 0.7071), (0.3928, 0.3928, 0.8315), (0.2706, 0.2706, 0.9239), (0.138, 0.1379, 0.9808), (0.1084, 0.1622, -0.9808), (0.2126, 0.3182, -0.9239), (0.3087, 0.4619, -0.8315), (0.3928, 0.5879, -0.7071), (0.4619, 0.6913, -0.5556), (0.5133, 0.7682, -0.3827), (0.5449, 0.8155, -0.1951), (0.5556, 0.8315, 1.192e-07), (0.5449, 0.8155, 0.1951), (0.5133, 0.7682, 0.3827), (0.4619, 0.6913, 0.5556), (0.3928, 0.5879, 0.7071), (0.3087, 0.4619, 0.8315), (0.2126, 0.3182, 0.9239), (0.1084, 0.1622, 0.9808), (0.07466, 0.1802, -0.9808), (0.1464, 0.3536, -0.9239), (0.2126, 0.5133, -0.8315), (0.2706, 0.6533, -0.7071), (0.3182, 0.7682, -0.5556), (0.3536, 0.8536, -0.3827), (0.3753, 0.9061, -0.1951), (0.3827, 0.9239, 1.192e-07), (0.3753, 0.9061, 0.1951), (0.3536, 0.8536, 0.3827), (0.3182, 0.7682, 0.5556), (0.2706, 0.6533, 0.7071), (0.2126, 0.5133, 0.8315), (0.1464, 0.3536, 0.9239), (0.07466, 0.1802, 0.9808), (0.03806, 0.1913, -0.9808), (0.07466, 0.3753, -0.9239), (0.1084, 0.5449, -0.8315), (0.138, 0.6935, -0.7071), (0.1622, 0.8155, -0.5556), (0.1802, 0.9061, -0.3827), (0.1913, 0.9619, -0.1951), (0.1951, 0.9808, 1.192e-07), (0.1913, 0.9619, 0.1951), (0.1802, 0.9061, 0.3827), (0.1622, 0.8155, 0.5556), (0.138, 0.6935, 0.7071), (0.1084, 0.5449, 0.8315), (0.07466, 0.3753, 0.9239), (0.03806, 0.1913, 0.9808), (3.147e-07, 0.1951, -0.9808), (3.556e-07, 0.3827, -0.9239), (3.929e-07, 0.5556, -0.8315), (4.003e-07, 0.7071, -0.7071), (4.152e-07, 0.8315, -0.5556), (3.407e-07, 0.9239, -0.3827), (4.749e-07, 0.9808, -0.1951), (3.407e-07, 1.0, 1.192e-07), (4.749e-07, 0.9808, 0.1951), (3.407e-07, 0.9239, 0.3827), (4.749e-07, 0.8315, 0.5556), (3.407e-07, 0.7071, 0.7071), (3.631e-07, 0.5556, 0.8315), (3.631e-07, 0.3827, 0.9239), (3.445e-07, 0.1951, 0.9808), (-0.03806, 0.1913, -0.9808), (-0.07466, 0.3753, -0.9239), (-0.1084, 0.5449, -0.8315), (-0.1379, 0.6935, -0.7071), (-0.1622, 0.8155, -0.5556), (-0.1802, 0.9061, -0.3827), (-0.1913, 0.9619, -0.1951), (-0.1953, 0.9786, 0.002172), (-0.1913, 0.9619, 0.1951), (-0.1802, 0.9061, 0.3827), (-0.1622, 0.8155, 0.5556), (-0.1379, 0.6935, 0.7071), (-0.1084, 0.5449, 0.8315), (-0.07466, 0.3753, 0.9239), (-0.03806, 0.1913, 0.9808), (-0.07466, 0.1802, -0.9808), (-0.1464, 0.3536, -0.9239), (-0.2126, 0.5133, -0.8315), (-0.2706, 0.6533, -0.7071), (-0.3182, 0.7682, -0.5556), (-0.3536, 0.8536, -0.3827), (-0.3753, 0.9061, -0.1951), (-0.3829, 0.9144, 0.002181), (-0.3753, 0.9061, 0.1951), (-0.3536, 0.8536, 0.3827), (-0.3182, 0.7682, 0.5556), (-0.2706, 0.6533, 0.7071), (-0.2126, 0.5133, 0.8315), (-0.1464, 0.3536, 0.9239), (-0.07466, 0.1802, 0.9808), (-0.1084, 0.1622, -0.9808), (-0.2126, 0.3182, -0.9239), (-0.3087, 0.4619, -0.8315), (-0.3928, 0.5879, -0.7071), (-0.4619, 0.6913, -0.5556), (-0.5133, 0.7682, -0.3827), (-0.5449, 0.8155, -0.1951), (-0.5556, 0.8315, 1.192e-07), (-0.5449, 0.8155, 0.1951), (-0.5133, 0.7682, 0.3827), (-0.4619, 0.6913, 0.5556), (-0.3928, 0.5879, 0.7071), (-0.3087, 0.4619, 0.8315), (-0.2126, 0.3182, 0.9239), (-0.1084, 0.1622, 0.9808), (-0.1379, 0.1379, -0.9808), (-0.2706, 0.2706, -0.9239), (-0.3928, 0.3928, -0.8315), (-0.5, 0.5, -0.7071), (-0.5879, 0.5879, -0.5556), (-0.6533, 0.6533, -0.3827), (-0.6935, 0.6935, -0.1951), (-0.7071, 0.7071, 1.192e-07), (-0.6935, 0.6935, 0.1951), (-0.6533, 0.6533, 0.3827), (-0.5879, 0.5879, 0.5556), (-0.5, 0.5, 0.7071), (-0.3928, 0.3928, 0.8315), (-0.2706, 0.2706, 0.9239), (-0.1379, 0.1379, 0.9808), (-0.1622, 0.1084, -0.9808), (-0.3182, 0.2126, -0.9239), (-0.4619, 0.3087, -0.8315), (-0.5879, 0.3928, -0.7071), (-0.6913, 0.4619, -0.5556), (-0.7682, 0.5133, -0.3827), (-0.8155, 0.5449, -0.1951), (-0.8315, 0.5556, 1.192e-07), (-0.8155, 0.5449, 0.1951), (-0.7682, 0.5133, 0.3827), (-0.6913, 0.4619, 0.5556), (-0.5879, 0.3928, 0.7071), (-0.4619, 0.3087, 0.8315), (-0.3182, 0.2126, 0.9239), (-0.1622, 0.1084, 0.9808), (-0.1802, 0.07466, -0.9808), (-0.3536, 0.1464, -0.9239), (-0.5133, 0.2126, -0.8315), (-0.6533, 0.2706, -0.7071), (-0.7682, 0.3182, -0.5556), (-0.8536, 0.3536, -0.3827), (-0.9061, 0.3753, -0.1951), (-0.9239, 0.3827, 1.192e-07), (-0.9061, 0.3753, 0.1951), (-0.8536, 0.3536, 0.3827), (-0.7682, 0.3182, 0.5556), (-0.6533, 0.2706, 0.7071), (-0.5133, 0.2126, 0.8315), (-0.3536, 0.1464, 0.9239), (-0.1802, 0.07466, 0.9808), (-0.1913, 0.03806, -0.9808), (-0.3753, 0.07466, -0.9239), (-0.5449, 0.1084, -0.8315), (-0.6935, 0.1379, -0.7071), (-0.8155, 0.1622, -0.5556), (-0.9061, 0.1802, -0.3827), (-0.9619, 0.1913, -0.1951), (-0.9808, 0.1951, 1.192e-07), (-0.9619, 0.1913, 0.1951), (-0.9061, 0.1802, 0.3827), (-0.8155, 0.1622, 0.5556), (-0.6935, 0.1379, 0.7071), (-0.5449, 0.1084, 0.8315), (-0.3753, 0.07466, 0.9239), (-0.1913, 0.03806, 0.9808), (3.258e-07, 0.0, -1.0), (-0.1951, 0.0, -0.9808), (-0.3827, 0.0, -0.9239), (-0.5556, 0.0, -0.8315), (-0.7071, 0.0, -0.7071), (-0.8315, 0.0, -0.5556), (-0.9239, 0.0, -0.3827), (-0.9808, 0.0, -0.1951), (-1.0, 0.0, 7.55e-08), (-0.9808, 0.0, 0.1951), (-0.9239, 0.0, 0.3827), (-0.8315, 0.0, 0.5556), (-0.7071, 0.0, 0.7071), (-0.5556, 0.0, 0.8315), (-0.3827, 0.0, 0.9239), (-0.1951, 0.0, 0.9808)], [], [(467, 0, 468), (14, 481, 480), (8, 475, 474), (468, 1, 469), (9, 476, 475), (469, 2, 470), (10, 477, 476), (470, 3, 471), (11, 478, 477), (471, 4, 472), (12, 479, 478), (472, 5, 473), (13, 480, 479), (7, 474, 473), (20, 5, 4), (27, 12, 11), (21, 6, 5), (28, 13, 12), (22, 7, 6), (16, 1, 0), (29, 14, 13), (23, 8, 7), (17, 2, 1), (24, 9, 8), (18, 3, 2), (25, 10, 9), (19, 4, 3), (26, 11, 10), (39, 24, 23), (33, 18, 17), (40, 25, 24), (34, 19, 18), (41, 26, 25), (35, 20, 19), (42, 27, 26), (36, 21, 20), (43, 28, 27), (37, 22, 21), (31, 16, 15), (44, 29, 28), (38, 23, 22), (32, 17, 16), (58, 43, 42), (52, 37, 36), (46, 31, 30), (59, 44, 43), (53, 38, 37), (47, 32, 31), (54, 39, 38), (48, 33, 32), (55, 40, 39), (49, 34, 33), (56, 41, 40), (50, 35, 34), (57, 42, 41), (51, 36, 35), (71, 56, 55), (65, 50, 49), (72, 57, 56), (66, 51, 50), (73, 58, 57), (67, 52, 51), (61, 46, 45), (74, 59, 58), (68, 53, 52), (62, 47, 46), (69, 54, 53), (63, 48, 47), (70, 55, 54), (64, 49, 48), (84, 69, 68), (78, 63, 62), (85, 70, 69), (79, 64, 63), (86, 71, 70), (80, 65, 64), (87, 72, 71), (81, 66, 65), (88, 73, 72), (82, 67, 66), (76, 61, 60), (89, 74, 73), (83, 68, 67), (77, 62, 61), (104, 88, 87), (98, 82, 81), (92, 76, 75), (105, 89, 88), (99, 83, 82), (93, 77, 76), (100, 84, 83), (94, 78, 77), (101, 85, 84), (95, 79, 78), (102, 86, 85), (96, 80, 79), (103, 87, 86), (97, 81, 80), (117, 102, 101), (111, 96, 95), (118, 103, 102), (112, 97, 96), (119, 104, 103), (113, 98, 97), (107, 92, 91), (120, 105, 104), (114, 99, 98), (108, 93, 92), (115, 100, 99), (109, 94, 93), (116, 101, 100), (110, 95, 94), (130, 115, 114), (124, 109, 108), (131, 116, 115), (125, 110, 109), (132, 117, 116), (126, 111, 110), (117, 132, 118), (127, 112, 111), (134, 119, 118), (128, 113, 112), (122, 107, 106), (135, 120, 119), (129, 114, 113), (123, 108, 107), (149, 134, 133), (143, 128, 127), (137, 122, 121), (150, 135, 134), (144, 129, 128), (138, 123, 122), (145, 130, 129), (139, 124, 123), (146, 131, 130), (140, 125, 124), (147, 132, 131), (141, 126, 125), (148, 133, 132), (142, 127, 126), (155, 140, 139), (162, 147, 146), (156, 141, 140), (163, 148, 147), (157, 142, 141), (164, 149, 148), (158, 143, 142), (152, 137, 136), (165, 150, 149), (159, 144, 143), (153, 138, 137), (160, 145, 144), (154, 139, 138), (161, 146, 145), (174, 159, 158), (168, 153, 152), (175, 160, 159), (169, 154, 153), (176, 161, 160), (170, 155, 154), (177, 162, 161), (171, 156, 155), (162, 177, 163), (172, 157, 156), (179, 164, 163), (173, 158, 157), (167, 152, 151), (180, 165, 164), (193, 178, 177), (171, 186, 172), (194, 179, 178), (188, 173, 172), (182, 167, 166), (195, 180, 179), (189, 174, 173), (183, 168, 167), (190, 175, 174), (184, 169, 168), (191, 176, 175), (185, 170, 169), (192, 177, 176), (186, 171, 170), (206, 191, 190), (200, 185, 184), (207, 192, 191), (201, 186, 185), (208, 193, 192), (186, 201, 187), (209, 194, 193), (203, 188, 187), (197, 182, 181), (210, 195, 194), (204, 189, 188), (198, 183, 182), (205, 190, 189), (199, 184, 183), (225, 210, 209), (219, 204, 203), (213, 198, 197), (220, 205, 204), (214, 199, 198), (221, 206, 205), (215, 200, 199), (222, 207, 206), (216, 201, 200), (223, 208, 207), (217, 202, 201), (224, 209, 208), (218, 203, 202), (212, 197, 196), (238, 223, 222), (232, 217, 216), (239, 224, 223), (233, 218, 217), (227, 212, 211), (240, 225, 224), (234, 219, 218), (228, 213, 212), (235, 220, 219), (229, 214, 213), (220, 235, 221), (230, 215, 214), (237, 222, 221), (231, 216, 215), (235, 250, 236), (245, 230, 229), (252, 237, 236), (246, 231, 230), (253, 238, 237), (231, 246, 232), (254, 239, 238), (248, 233, 232), (242, 227, 226), (255, 240, 239), (249, 234, 233), (243, 228, 227), (250, 235, 234), (244, 229, 228), (270, 255, 254), (264, 249, 248), (258, 243, 242), (265, 250, 249), (259, 244, 243), (250, 265, 251), (260, 245, 244), (267, 252, 251), (261, 246, 245), (268, 253, 252), (262, 247, 246), (269, 254, 253), (263, 248, 247), (257, 242, 241), (283, 268, 267), (277, 262, 261), (284, 269, 268), (278, 263, 262), (272, 257, 256), (285, 270, 269), (279, 264, 263), (273, 258, 257), (280, 265, 264), (274, 259, 258), (265, 280, 266), (275, 260, 259), (282, 267, 266), (276, 261, 260), (289, 274, 273), (280, 295, 281), (290, 275, 274), (297, 282, 281), (291, 276, 275), (298, 283, 282), (276, 291, 277), (299, 284, 283), (293, 278, 277), (287, 272, 271), (300, 285, 284), (294, 279, 278), (288, 273, 272), (295, 280, 279), (308, 293, 292), (302, 287, 286), (315, 300, 299), (309, 294, 293), (303, 288, 287), (310, 295, 294), (304, 289, 288), (295, 310, 296), (305, 290, 289), (312, 297, 296), (306, 291, 290), (313, 298, 297), (291, 306, 292), (314, 299, 298), (327, 312, 311), (321, 306, 305), (328, 313, 312), (306, 321, 307), (329, 314, 313), (323, 308, 307), (317, 302, 301), (330, 315, 314), (324, 309, 308), (318, 303, 302), (325, 310, 309), (319, 304, 303), (310, 325, 311), (320, 305, 304), (340, 325, 324), (334, 319, 318), (325, 340, 326), (335, 320, 319), (342, 327, 326), (336, 321, 320), (343, 328, 327), (321, 336, 322), (344, 329, 328), (338, 323, 322), (332, 317, 316), (345, 330, 329), (323, 338, 324), (333, 318, 317), (359, 344, 343), (353, 338, 337), (347, 332, 331), (360, 345, 344), (338, 353, 339), (348, 333, 332), (355, 340, 339), (349, 334, 333), (340, 355, 341), (350, 335, 334), (357, 342, 341), (351, 336, 335), (358, 343, 342), (336, 351, 337), (372, 357, 356), (366, 351, 350), (373, 358, 357), (351, 366, 352), (374, 359, 358), (368, 353, 352), (362, 347, 346), (375, 360, 359), (353, 368, 354), (363, 348, 347), (370, 355, 354), (364, 349, 348), (355, 370, 356), (365, 350, 349), (385, 370, 369), (379, 364, 363), (370, 385, 371), (380, 365, 364), (387, 372, 371), (381, 366, 365), (388, 373, 372), (366, 381, 367), (389, 374, 373), (383, 368, 367), (377, 362, 361), (390, 375, 374), (368, 383, 369), (378, 363, 362), (404, 389, 388), (398, 383, 382), (392, 377, 376), (405, 390, 389), (383, 398, 384), (393, 378, 377), (400, 385, 384), (394, 379, 378), (385, 400, 386), (395, 380, 379), (402, 387, 386), (396, 381, 380), (403, 388, 387), (381, 396, 382), (417, 402, 401), (411, 396, 395), (418, 403, 402), (412, 397, 396), (419, 404, 403), (413, 398, 397), (407, 392, 391), (420, 405, 404), (414, 399, 398), (408, 393, 392), (415, 400, 399), (409, 394, 393), (416, 401, 400), (410, 395, 394), (423, 408, 407), (430, 415, 414), (424, 409, 408), (431, 416, 415), (425, 410, 409), (432, 417, 416), (426, 411, 410), (433, 418, 417), (427, 412, 411), (434, 419, 418), (428, 413, 412), (422, 407, 406), (435, 420, 419), (429, 414, 413), (442, 427, 426), (449, 434, 433), (443, 428, 427), (437, 422, 421), (450, 435, 434), (444, 429, 428), (438, 423, 422), (445, 430, 429), (439, 424, 423), (446, 431, 430), (440, 425, 424), (447, 432, 431), (441, 426, 425), (448, 433, 432), (461, 446, 445), (455, 440, 439), (462, 447, 446), (456, 441, 440), (463, 448, 447), (457, 442, 441), (464, 449, 448), (458, 443, 442), (452, 437, 436), (465, 450, 449), (459, 444, 443), (453, 438, 437), (460, 445, 444), (454, 439, 438), (480, 464, 463), (474, 458, 457), (468, 452, 451), (481, 465, 464), (475, 459, 458), (469, 453, 452), (476, 460, 459), (470, 454, 453), (477, 461, 460), (471, 455, 454), (478, 462, 461), (472, 456, 455), (479, 463, 462), (473, 457, 456), (0, 1, 468), (13, 14, 480), (7, 8, 474), (1, 2, 469), (14, 90, 481), (8, 9, 475), (2, 3, 470), (9, 10, 476), (3, 4, 471), (10, 11, 477), (4, 5, 472), (11, 12, 478), (5, 6, 473), (466, 0, 467), (12, 13, 479), (6, 7, 473), (466, 15, 0), (29, 90, 14), (466, 30, 15), (44, 90, 29), (59, 90, 44), (466, 45, 30), (466, 60, 45), (74, 90, 59), (89, 90, 74), (466, 75, 60), (105, 90, 89), (466, 91, 75), (466, 106, 91), (120, 90, 105), (135, 90, 120), (466, 121, 106), (466, 136, 121), (150, 90, 135), (466, 151, 136), (165, 90, 150), (180, 90, 165), (466, 166, 151), (466, 181, 166), (195, 90, 180), (466, 196, 181), (210, 90, 195), (225, 90, 210), (466, 211, 196), (466, 226, 211), (240, 90, 225), (466, 241, 226), (255, 90, 240), (270, 90, 255), (466, 256, 241), (466, 271, 256), (285, 90, 270), (466, 286, 271), (300, 90, 285), (315, 90, 300), (466, 301, 286), (466, 316, 301), (330, 90, 315), (345, 90, 330), (466, 331, 316), (360, 90, 345), (466, 346, 331), (466, 361, 346), (375, 90, 360), (390, 90, 375), (466, 376, 361), (405, 90, 390), (466, 391, 376), (466, 406, 391), (420, 90, 405), (435, 90, 420), (466, 421, 406), (466, 436, 421), (450, 90, 435), (466, 451, 436), (465, 90, 450), (481, 90, 465), (466, 467, 451), (19, 20, 4), (26, 27, 11), (20, 21, 5), (27, 28, 12), (21, 22, 6), (15, 16, 0), (28, 29, 13), (22, 23, 7), (16, 17, 1), (23, 24, 8), (17, 18, 2), (24, 25, 9), (18, 19, 3), (25, 26, 10), (38, 39, 23), (32, 33, 17), (39, 40, 24), (33, 34, 18), (40, 41, 25), (34, 35, 19), (41, 42, 26), (35, 36, 20), (42, 43, 27), (36, 37, 21), (30, 31, 15), (43, 44, 28), (37, 38, 22), (31, 32, 16), (57, 58, 42), (51, 52, 36), (45, 46, 30), (58, 59, 43), (52, 53, 37), (46, 47, 31), (53, 54, 38), (47, 48, 32), (54, 55, 39), (48, 49, 33), (55, 56, 40), (49, 50, 34), (56, 57, 41), (50, 51, 35), (70, 71, 55), (64, 65, 49), (71, 72, 56), (65, 66, 50), (72, 73, 57), (66, 67, 51), (60, 61, 45), (73, 74, 58), (67, 68, 52), (61, 62, 46), (68, 69, 53), (62, 63, 47), (69, 70, 54), (63, 64, 48), (83, 84, 68), (77, 78, 62), (84, 85, 69), (78, 79, 63), (85, 86, 70), (79, 80, 64), (86, 87, 71), (80, 81, 65), (87, 88, 72), (81, 82, 66), (75, 76, 60), (88, 89, 73), (82, 83, 67), (76, 77, 61), (103, 104, 87), (97, 98, 81), (91, 92, 75), (104, 105, 88), (98, 99, 82), (92, 93, 76), (99, 100, 83), (93, 94, 77), (100, 101, 84), (94, 95, 78), (101, 102, 85), (95, 96, 79), (102, 103, 86), (96, 97, 80), (116, 117, 101), (110, 111, 95), (117, 118, 102), (111, 112, 96), (118, 119, 103), (112, 113, 97), (106, 107, 91), (119, 120, 104), (113, 114, 98), (107, 108, 92), (114, 115, 99), (108, 109, 93), (115, 116, 100), (109, 110, 94), (129, 130, 114), (123, 124, 108), (130, 131, 115), (124, 125, 109), (131, 132, 116), (125, 126, 110), (132, 133, 118), (126, 127, 111), (133, 134, 118), (127, 128, 112), (121, 122, 106), (134, 135, 119), (128, 129, 113), (122, 123, 107), (148, 149, 133), (142, 143, 127), (136, 137, 121), (149, 150, 134), (143, 144, 128), (137, 138, 122), (144, 145, 129), (138, 139, 123), (145, 146, 130), (139, 140, 124), (146, 147, 131), (140, 141, 125), (147, 148, 132), (141, 142, 126), (154, 155, 139), (161, 162, 146), (155, 156, 140), (162, 163, 147), (156, 157, 141), (163, 164, 148), (157, 158, 142), (151, 152, 136), (164, 165, 149), (158, 159, 143), (152, 153, 137), (159, 160, 144), (153, 154, 138), (160, 161, 145), (173, 174, 158), (167, 168, 152), (174, 175, 159), (168, 169, 153), (175, 176, 160), (169, 170, 154), (176, 177, 161), (170, 171, 155), (177, 178, 163), (171, 172, 156), (178, 179, 163), (172, 173, 157), (166, 167, 151), (179, 180, 164), (192, 193, 177), (186, 187, 172), (193, 194, 178), (187, 188, 172), (181, 182, 166), (194, 195, 179), (188, 189, 173), (182, 183, 167), (189, 190, 174), (183, 184, 168), (190, 191, 175), (184, 185, 169), (191, 192, 176), (185, 186, 170), (205, 206, 190), (199, 200, 184), (206, 207, 191), (200, 201, 185), (207, 208, 192), (201, 202, 187), (208, 209, 193), (202, 203, 187), (196, 197, 181), (209, 210, 194), (203, 204, 188), (197, 198, 182), (204, 205, 189), (198, 199, 183), (224, 225, 209), (218, 219, 203), (212, 213, 197), (219, 220, 204), (213, 214, 198), (220, 221, 205), (214, 215, 199), (221, 222, 206), (215, 216, 200), (222, 223, 207), (216, 217, 201), (223, 224, 208), (217, 218, 202), (211, 212, 196), (237, 238, 222), (231, 232, 216), (238, 239, 223), (232, 233, 217), (226, 227, 211), (239, 240, 224), (233, 234, 218), (227, 228, 212), (234, 235, 219), (228, 229, 213), (235, 236, 221), (229, 230, 214), (236, 237, 221), (230, 231, 215), (250, 251, 236), (244, 245, 229), (251, 252, 236), (245, 246, 230), (252, 253, 237), (246, 247, 232), (253, 254, 238), (247, 248, 232), (241, 242, 226), (254, 255, 239), (248, 249, 233), (242, 243, 227), (249, 250, 234), (243, 244, 228), (269, 270, 254), (263, 264, 248), (257, 258, 242), (264, 265, 249), (258, 259, 243), (265, 266, 251), (259, 260, 244), (266, 267, 251), (260, 261, 245), (267, 268, 252), (261, 262, 246), (268, 269, 253), (262, 263, 247), (256, 257, 241), (282, 283, 267), (276, 277, 261), (283, 284, 268), (277, 278, 262), (271, 272, 256), (284, 285, 269), (278, 279, 263), (272, 273, 257), (279, 280, 264), (273, 274, 258), (280, 281, 266), (274, 275, 259), (281, 282, 266), (275, 276, 260), (288, 289, 273), (295, 296, 281), (289, 290, 274), (296, 297, 281), (290, 291, 275), (297, 298, 282), (291, 292, 277), (298, 299, 283), (292, 293, 277), (286, 287, 271), (299, 300, 284), (293, 294, 278), (287, 288, 272), (294, 295, 279), (307, 308, 292), (301, 302, 286), (314, 315, 299), (308, 309, 293), (302, 303, 287), (309, 310, 294), (303, 304, 288), (310, 311, 296), (304, 305, 289), (311, 312, 296), (305, 306, 290), (312, 313, 297), (306, 307, 292), (313, 314, 298), (326, 327, 311), (320, 321, 305), (327, 328, 312), (321, 322, 307), (328, 329, 313), (322, 323, 307), (316, 317, 301), (329, 330, 314), (323, 324, 308), (317, 318, 302), (324, 325, 309), (318, 319, 303), (325, 326, 311), (319, 320, 304), (339, 340, 324), (333, 334, 318), (340, 341, 326), (334, 335, 319), (341, 342, 326), (335, 336, 320), (342, 343, 327), (336, 337, 322), (343, 344, 328), (337, 338, 322), (331, 332, 316), (344, 345, 329), (338, 339, 324), (332, 333, 317), (358, 359, 343), (352, 353, 337), (346, 347, 331), (359, 360, 344), (353, 354, 339), (347, 348, 332), (354, 355, 339), (348, 349, 333), (355, 356, 341), (349, 350, 334), (356, 357, 341), (350, 351, 335), (357, 358, 342), (351, 352, 337), (371, 372, 356), (365, 366, 350), (372, 373, 357), (366, 367, 352), (373, 374, 358), (367, 368, 352), (361, 362, 346), (374, 375, 359), (368, 369, 354), (362, 363, 347), (369, 370, 354), (363, 364, 348), (370, 371, 356), (364, 365, 349), (384, 385, 369), (378, 379, 363), (385, 386, 371), (379, 380, 364), (386, 387, 371), (380, 381, 365), (387, 388, 372), (381, 382, 367), (388, 389, 373), (382, 383, 367), (376, 377, 361), (389, 390, 374), (383, 384, 369), (377, 378, 362), (403, 404, 388), (397, 398, 382), (391, 392, 376), (404, 405, 389), (398, 399, 384), (392, 393, 377), (399, 400, 384), (393, 394, 378), (400, 401, 386), (394, 395, 379), (401, 402, 386), (395, 396, 380), (402, 403, 387), (396, 397, 382), (416, 417, 401), (410, 411, 395), (417, 418, 402), (411, 412, 396), (418, 419, 403), (412, 413, 397), (406, 407, 391), (419, 420, 404), (413, 414, 398), (407, 408, 392), (414, 415, 399), (408, 409, 393), (415, 416, 400), (409, 410, 394), (422, 423, 407), (429, 430, 414), (423, 424, 408), (430, 431, 415), (424, 425, 409), (431, 432, 416), (425, 426, 410), (432, 433, 417), (426, 427, 411), (433, 434, 418), (427, 428, 412), (421, 422, 406), (434, 435, 419), (428, 429, 413), (441, 442, 426), (448, 449, 433), (442, 443, 427), (436, 437, 421), (449, 450, 434), (443, 444, 428), (437, 438, 422), (444, 445, 429), (438, 439, 423), (445, 446, 430), (439, 440, 424), (446, 447, 431), (440, 441, 425), (447, 448, 432), (460, 461, 445), (454, 455, 439), (461, 462, 446), (455, 456, 440), (462, 463, 447), (456, 457, 441), (463, 464, 448), (457, 458, 442), (451, 452, 436), (464, 465, 449), (458, 459, 443), (452, 453, 437), (459, 460, 444), (453, 454, 438), (479, 480, 463), (473, 474, 457), (467, 468, 451), (480, 481, 464), (474, 475, 458), (468, 469, 452), (475, 476, 459), (469, 470, 453), (476, 477, 460), (470, 471, 454), (477, 478, 461), (471, 472, 455), (478, 479, 462), (472, 473, 456)])
me_sphere.polygons.foreach_set('use_smooth', [True] * 960)
me_sphere.use_remesh_preserve_volume = False
me_sphere.use_remesh_preserve_attributes = False
me_sphere.use_mirror_vertex_groups = False
me_sphere.update()
me_cube = bpy.data.meshes.new('Cube')
me_cube.from_pydata([(-1.49e-07, -1.788e-07, 2.936), (2.384e-07, 1.0, 2.936), (-1.49e-07, -1.788e-07, 2.936), (-1.841, 0.6182, 2.467), (-1.387, -0.2661, 2.577), (-2.892, -0.5222, 1.218), (-2.193, -1.114, 1.62), (-2.601, -1.885, -0.2783), (-1.981, -2.144, 0.462), (-1.039, -2.799, -1.339), (-0.7834, -2.84, -0.3736), (1.109, -2.772, -1.459), (0.8837, -2.813, -0.4851), (2.838, -1.743, -0.5571), (2.241, -2.001, 0.2024), (3.294, -0.1294, 0.9553), (2.609, -0.7209, 1.379), (2.198, 1.348, 2.355), (1.748, 0.4636, 2.479), (-3.027e-06, 2.0, 2.936), (-2.908e-06, 1.0, 2.936), (-2.295, 1.503, 2.357), (-1.841, 0.6182, 2.467), (-3.59, 0.06931, 0.8154), (-2.892, -0.5222, 1.218), (-3.222, -1.627, -1.019), (-2.601, -1.885, -0.2783), (-1.295, -2.758, -2.305), (-1.039, -2.799, -1.339), (1.334, -2.731, -2.432), (1.109, -2.772, -1.459), (3.435, -1.484, -1.317), (2.838, -1.743, -0.5571), (3.98, 0.4621, 0.5313), (3.294, -0.1294, 0.9553), (2.648, 2.232, 2.23), (2.198, 1.348, 2.355), (-7.386e-06, 3.0, 2.936), (-7.148e-06, 2.0, 2.936), (-2.748, 2.387, 2.247), (-2.295, 1.503, 2.357), (-4.289, 0.6608, 0.4133), (-3.59, 0.0693, 0.8154), (-3.843, -1.369, -1.759), (-3.222, -1.627, -1.019), (-1.551, -2.717, -3.271), (-1.295, -2.758, -2.305), (1.559, -2.69, -3.405), (1.334, -2.731, -2.432), (4.032, -1.226, -2.076), (3.435, -1.484, -1.317), (4.666, 1.054, 0.1073), (3.98, 0.4621, 0.5313), (3.098, 3.117, 2.106), (2.648, 2.232, 2.23), (-1.297e-05, 4.0, 2.936), (-1.238e-05, 3.0, 2.936), (-3.202, 3.271, 2.137), (-2.748, 2.387, 2.247), (-4.988, 1.252, 0.01109), (-4.289, 0.6608, 0.4133), (-4.463, -1.11, -2.499), (-3.843, -1.369, -1.759), (-1.806, -2.676, -4.237), (-1.551, -2.717, -3.271), (1.784, -2.649, -4.379), (1.559, -2.69, -3.405), (4.629, -0.9675, -2.835), (4.032, -1.226, -2.076), (5.352, 1.645, -0.3167), (4.666, 1.054, 0.1073), (3.548, 4.001, 1.982), (3.098, 3.117, 2.106), (-1.94e-05, 5.0, 2.936), (-1.863e-05, 4.0, 2.936), (-3.656, 4.156, 2.028), (-3.202, 3.271, 2.137), (-5.687, 1.844, -0.3911), (-4.988, 1.252, 0.01108), (-5.084, -0.8516, -3.239), (-4.463, -1.11, -2.499), (-2.062, -2.635, -5.203), (-1.806, -2.676, -4.237), (2.009, -2.608, -5.352), (1.784, -2.649, -4.379), (5.226, -0.709, -3.595), (4.629, -0.9675, -2.835), (6.038, 2.237, -0.7408), (5.352, 1.645, -0.3167), (3.998, 4.885, 1.858), (3.548, 4.001, 1.982), (-2.621e-05, 6.0, 2.936), (-2.496e-05, 5.0, 2.936), (1.304, -0.3604, 2.158), (1.772, -1.181, 1.18), (1.328, -1.997, 0.3475), (0.2723, -2.419, -0.01302), (-0.8542, -2.281, 0.2245), (-1.523, -1.697, 0.9221), (-1.455, -0.9818, 1.749), (-0.7277, -0.4909, 2.343)], [], [(8, 7, 9, 10), (6, 5, 7, 8), (4, 3, 5, 6), (2, 1, 3, 4), (18, 20, 2), (10, 9, 11, 12), (12, 11, 13, 14), (14, 13, 15, 16), (16, 15, 17, 18), (18, 17, 19, 20), (20, 19, 21, 22), (22, 21, 23, 24), (24, 23, 25, 26), (26, 25, 27, 28), (28, 27, 29, 30), (30, 29, 31, 32), (32, 31, 33, 34), (34, 33, 35, 36), (36, 35, 37, 38), (38, 37, 39, 40), (40, 39, 41, 42), (42, 41, 43, 44), (44, 43, 45, 46), (46, 45, 47, 48), (48, 47, 49, 50), (50, 49, 51, 52), (52, 51, 53, 54), (54, 53, 55, 56), (56, 55, 57, 58), (58, 57, 59, 60), (60, 59, 61, 62), (62, 61, 63, 64), (64, 63, 65, 66), (66, 65, 67, 68), (68, 67, 69, 70), (70, 69, 71, 72), (72, 71, 73, 74), (74, 73, 75, 76), (76, 75, 77, 78), (78, 77, 79, 80), (80, 79, 81, 82), (82, 81, 83, 84), (84, 83, 85, 86), (86, 85, 87, 88), (88, 87, 89, 90), (90, 89, 91, 92), (75, 91, 92), (2, 93, 16, 18), (16, 93, 94, 14), (14, 94, 95, 12), (12, 95, 96, 10), (10, 96, 97, 8), (8, 97, 98, 6), (6, 98, 99, 4), (4, 99, 100, 2), (100, 93, 2)])
me_cube.polygons.foreach_set('use_smooth', [True] * 56)
me_cube.materials.append(mat_material)
me_cube.use_remesh_preserve_volume = False
me_cube.use_remesh_preserve_attributes = False
me_cube.use_mirror_vertex_groups = False
me_cube.update()

# ---- objects
ob_cube_001 = bpy.data.objects.new('Cube.001', me_cube_001)
ob_cone_001 = bpy.data.objects.new('Cone.001', me_cone_001)
ob_cone = bpy.data.objects.new('Cone', me_cone)
ob_sphere_001 = bpy.data.objects.new('Sphere.001', me_sphere_001)
ob_cylinder = bpy.data.objects.new('Cylinder', me_cylinder)
ob_sphere = bpy.data.objects.new('Sphere', me_sphere)
ob_cube = bpy.data.objects.new('Cube', me_cube)
ob_lamp = bpy.data.objects.new('Lamp', light_lamp)
ob_camera = bpy.data.objects.new('Camera', cam_camera)

# ---- transforms, parenting, visibility, modifiers, constraints
ob_cube_001.location = (-0.002365, 2.479, -0.5354)
ob_cube_001.scale = (0.4242, 0.4242, 0.4242)
ob_cube_001.lineart.crease_threshold = 0.0
ob_cone_001.location = (0.1159, -4.144, 11.53)
ob_cone_001.rotation_euler = (0.9783, -0.0, 0.0)
ob_cone_001.scale = (1.717, 1.717, 3.604)
ob_cone_001.lineart.crease_threshold = 0.0
ob_cone.location = (0.0, 1.769, -0.2778)
ob_cone.scale = (0.4438, 0.4438, 0.4438)
ob_cone.lineart.crease_threshold = 0.0
ob_sphere_001.location = (0.1159, -1.171, 1.589)
ob_sphere_001.lineart.crease_threshold = 0.0
ob_cylinder.location = (0.0, -0.3353, -2.007)
ob_cylinder.lineart.crease_threshold = 0.0
ob_sphere.location = (0.0, -0.0462, 0.02215)
ob_sphere.scale = (1.921, 1.921, 2.717)
ob_sphere.lineart.crease_threshold = 0.0
ob_cube.location = (0.0, -0.08491, 8.806)
ob_cube.rotation_euler = (0.08749, -0.0, 0.0)
ob_cube.scale = (0.7888, 0.7888, 0.7888)
ob_cube.lock_rotations_4d = False
ob_cube.empty_display_type = 'ARROWS'
ob_cube.lineart.crease_threshold = 0.0
_m = ob_cube.modifiers.new('Subsurf', 'SUBSURF')
_m.uv_smooth = 'PRESERVE_CORNERS'
_m.levels = 2
_m.render_levels = 3
_m.show_only_control_edges = False
ob_lamp.location = (3.877, 5.33, 5.936)
ob_lamp.rotation_euler = (0.6503, 0.05522, 1.866)
ob_lamp.lock_rotations_4d = False
ob_lamp.empty_display_type = 'ARROWS'
ob_lamp.color = (0.0, 0.0, 0.0, 0.0)
ob_lamp.lineart.crease_threshold = 0.0
ob_camera.location = (7.481, 5.971, 5.344)
ob_camera.rotation_euler = (1.109, 0.01082, 2.206)
ob_camera.lock_rotations_4d = False
ob_camera.empty_display_type = 'ARROWS'
ob_camera.color = (0.0, 0.0, 0.0, 0.0)
ob_camera.display_type = 'WIRE'
ob_camera.lineart.crease_threshold = 0.0

# ---- collection membership
col_collection_1.objects.link(ob_cube_001)
col_collection_1.objects.link(ob_cone_001)
col_collection_1.objects.link(ob_cone)
col_collection_1.objects.link(ob_sphere_001)
col_collection_1.objects.link(ob_cylinder)
col_collection_1.objects.link(ob_sphere)
col_collection_1.objects.link(ob_cube)
col_collection_1.objects.link(ob_lamp)
col_collection_1.objects.link(ob_camera)

# ---- scene / render settings (as saved in the file)
scene.camera = ob_camera
scene.frame_start = 1; scene.frame_end = 250; scene.frame_set(1)
scene.render.engine = 'BLENDER_EEVEE_NEXT'
scene.render.image_settings.color_mode = 'RGB'
scene.render.image_settings.compression = 90
scene.render.resolution_percentage = 50
scene.render.dither_intensity = 0.0
scene.cycles.use_denoising = False
scene.cycles.samples = 10
scene.cycles.sampling_pattern = 'TABULATED_SOBOL'
scene.cycles.light_sampling_threshold = 0.0
scene.cycles.use_adaptive_sampling = False
scene.cycles.use_light_tree = False
scene.cycles.blur_glossy = 0.0
scene.cycles.volume_bounces = 1
scene.cycles.pixel_filter_type = 'GAUSSIAN'
scene.cycles.sample_clamp_indirect = 0.0
scene.view_settings.view_transform = 'Standard'
bpy.context.view_layer.update()
